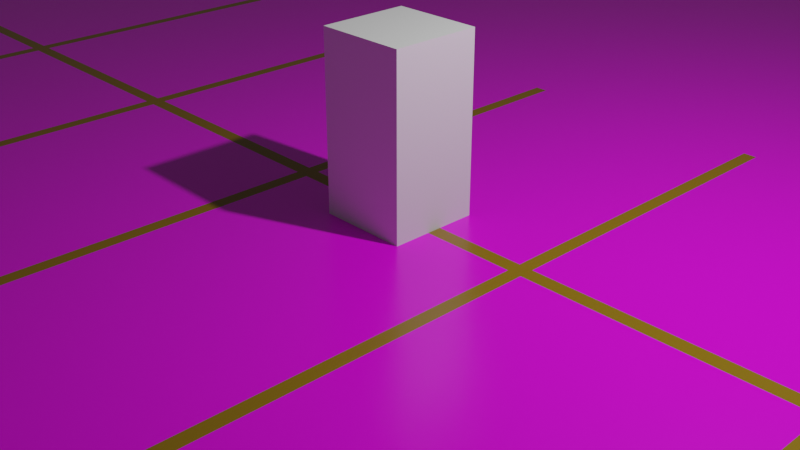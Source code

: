 # Source: parking.blend  (saved by Blender 3.3.6; exported with 4.5.12 LTS)
import bpy
from mathutils import Matrix  # noqa: F401  (used for matrix-valued properties, if any)

bpy.ops.wm.read_factory_settings(use_empty=True)
scene = bpy.context.scene
scene.name = 'Scene'

# ---- collections
col_collection = bpy.data.collections.new('Collection'); scene.collection.children.link(col_collection)

# ---- images (referenced by path relative to the original .blend; pixels are not part of the script)
import os
ASSET_DIR = os.environ.get("B2B_ASSET_DIR", "")  # directory of the original .blend (textures are referenced by path, not embedded)
HERE = os.path.dirname(os.path.abspath(__file__))  # packed textures are extracted next to this script under _unpacked/

def load_image(name, relpath, width, height, colorspace="sRGB"):
    """Load a texture the original file referenced (path relative to the .blend, or extracted next to this script)."""
    p = next((c for c in (os.path.join(HERE, relpath), os.path.join(ASSET_DIR, relpath)) if relpath and os.path.exists(c)), "")
    if p:
        img = bpy.data.images.load(p, check_existing=True)
        img.name = name
    else:  # same state as the original file: an image datablock whose file is absent (Cycles renders it pink)
        img = bpy.data.images.new(name, width, height)
        img.source = "FILE"
        img.filepath = "//" + (relpath or name)
    img.colorspace_settings.name = colorspace
    return img
img_asphalt_02_disp_4k_png = load_image('asphalt_02_disp_4k.png', 'Textures/asphalt_02_4k.blend (1)/textures/asphalt_02_disp_4k.png', 1024, 1024, 'Non-Color')
img_asphalt_02_diff_4k_jpg = load_image('asphalt_02_diff_4k.jpg', 'Textures/asphalt_02_4k.blend (1)/textures/asphalt_02_diff_4k.jpg', 1024, 1024, 'sRGB')
img_asphalt_02_rough_4k_jpg = load_image('asphalt_02_rough_4k.jpg', 'Textures/asphalt_02_4k.blend (1)/textures/asphalt_02_rough_4k.jpg', 1024, 1024, 'Non-Color')
img_asphalt_02_nor_gl_4k_exr = load_image('asphalt_02_nor_gl_4k.exr', 'Textures/asphalt_02_4k.blend (1)/textures/asphalt_02_nor_gl_4k.exr', 1024, 1024, 'Non-Color')

# ---- materials (node trees are filled in below, after node groups)
mat_asphalt = bpy.data.materials.new('Asphalt')
mat_asphalt.use_transparent_shadow = False
mat_yellow = bpy.data.materials.new('Yellow')
mat_yellow.use_transparent_shadow = False

# ---- material node trees
mat_asphalt.use_nodes = True; mat_asphalt.node_tree.nodes.clear()
_N = mat_asphalt.node_tree.nodes; _L = mat_asphalt.node_tree.links
n0 = _N.new('NodeFrame'); n0.name = 'Frame'; n0.location = (-1270, 330)
n0.label = 'Mapping'
n0.width = 400
n1 = _N.new('NodeFrame'); n1.name = 'Frame.001'; n1.location = (-626, 530)
n1.label = 'Textures'
n1.width = 356
n2 = _N.new('ShaderNodeOutputMaterial'); n2.name = 'Material Output'; n2.location = (300, 300)
n3 = _N.new('ShaderNodeTexImage'); n3.name = 'Image Texture'; n3.location = (86, -870)
n3.label = 'Displacement'
n3.image = img_asphalt_02_disp_4k_png
n4 = _N.new('ShaderNodeDisplacement'); n4.name = 'Displacement'; n4.location = (110, -400)
n4.inputs[2].default_value = 1.0
n5 = _N.new('ShaderNodeTexImage'); n5.name = 'Image Texture.001'; n5.location = (86, -30)
n5.label = 'Base Color'
n5.image = img_asphalt_02_diff_4k_jpg
n6 = _N.new('ShaderNodeTexImage'); n6.name = 'Image Texture.002'; n6.location = (86, -310)
n6.label = 'Roughness'
n6.image = img_asphalt_02_rough_4k_jpg
n7 = _N.new('ShaderNodeTexImage'); n7.name = 'Image Texture.003'; n7.location = (86, -590)
n7.label = 'Normal'
n7.image = img_asphalt_02_nor_gl_4k_exr
n8 = _N.new('ShaderNodeNormalMap'); n8.name = 'Normal Map'; n8.location = (-240, -60)
n8.inputs[0].default_value = 8.5
n9 = _N.new('ShaderNodeMapping'); n9.name = 'Mapping'; n9.location = (230, -30)
n9.inputs[1].default_value = (4.9, 0.2, 0.0)
n9.inputs[3].default_value = (1.0, 1.0, 0.0)
n10 = _N.new('NodeReroute'); n10.name = 'Reroute'; n10.location = (36, -586)
n10.width = 16
n10.socket_idname = 'NodeSocketVector'
n11 = _N.new('ShaderNodeTexCoord'); n11.name = 'Texture Coordinate'; n11.location = (30, -30)
n12 = _N.new('ShaderNodeBsdfPrincipled'); n12.name = 'Principled BSDF'; n12.location = (10, 300)
n12.distribution = 'GGX'
n12.subsurface_method = 'RANDOM_WALK_SKIN'
n12.inputs[3].default_value = 1.45
n12.inputs[27].default_value = (0.0, 0.0, 0.0, 1.0)
n12.inputs[28].default_value = 1.0
n3.parent = n1
n5.parent = n1
n6.parent = n1
n7.parent = n1
n9.parent = n0
n10.parent = n1
n11.parent = n0
_L.new(n12.outputs[0], n2.inputs[0])
_L.new(n3.outputs[0], n4.inputs[0])
_L.new(n4.outputs[0], n2.inputs[2])
_L.new(n5.outputs[0], n12.inputs[0])
_L.new(n6.outputs[0], n12.inputs[2])
_L.new(n7.outputs[0], n8.inputs[1])
_L.new(n8.outputs[0], n12.inputs[5])
_L.new(n10.outputs[0], n5.inputs[0])
_L.new(n10.outputs[0], n6.inputs[0])
_L.new(n10.outputs[0], n7.inputs[0])
_L.new(n10.outputs[0], n3.inputs[0])
_L.new(n9.outputs[0], n10.inputs[0])
_L.new(n11.outputs[2], n9.inputs[0])
n2.is_active_output = True
mat_yellow.use_nodes = True; mat_yellow.node_tree.nodes.clear()
_N = mat_yellow.node_tree.nodes; _L = mat_yellow.node_tree.links
n0 = _N.new('ShaderNodeBsdfPrincipled'); n0.name = 'Principled BSDF'; n0.location = (10, 300)
n0.distribution = 'GGX'
n0.subsurface_method = 'RANDOM_WALK_SKIN'
n0.inputs[0].default_value = (0.2812, 0.1658, 0.006457, 1.0)
n0.inputs[2].default_value = 0.289
n0.inputs[3].default_value = 1.45
n0.inputs[27].default_value = (0.0, 0.0, 0.0, 1.0)
n0.inputs[28].default_value = 1.0
n1 = _N.new('ShaderNodeOutputMaterial'); n1.name = 'Material Output'; n1.location = (300, 300)
_L.new(n0.outputs[0], n1.inputs[0])
n1.is_active_output = True

# ---- world
world_world = bpy.data.worlds.new('World'); scene.world = world_world
world_world.use_nodes = True; world_world.node_tree.nodes.clear()
_N = world_world.node_tree.nodes; _L = world_world.node_tree.links
n0 = _N.new('ShaderNodeOutputWorld'); n0.name = 'World Output'; n0.location = (300, 300)
n1 = _N.new('ShaderNodeBackground'); n1.name = 'Background'; n1.location = (10, 300)
n1.inputs[0].default_value = (0.05088, 0.05088, 0.05088, 1.0)
_L.new(n1.outputs[0], n0.inputs[0])
n0.is_active_output = True
world_world.color = (0.05088, 0.05088, 0.05088)
world_world.use_sun_shadow = False
world_world.sun_shadow_jitter_overblur = 0.0

# ---- cameras
cam_camera = bpy.data.cameras.new('Camera')
cam_camera.clip_end = 100.0
cam_camera.ortho_scale = 7.314

# ---- lights
light_light = bpy.data.lights.new('Light', 'POINT')
light_light.transmission_factor = 0.0
light_light.energy = 1000.0
light_light.shadow_soft_size = 0.1
light_light.shadow_maximum_resolution = 0.006
light_light.use_absolute_resolution = True

# ---- meshes
me_cube_001 = bpy.data.meshes.new('Cube.001')
me_cube_001.from_pydata([(-1.0, -1.0, -1.0), (-1.0, -1.0, 1.0), (-1.0, 1.0, -1.0), (-1.0, 1.0, 1.0), (1.0, -1.0, -1.0), (1.0, -1.0, 1.0), (1.0, 1.0, -1.0), (1.0, 1.0, 1.0)], [], [(0, 1, 3, 2), (2, 3, 7, 6), (6, 7, 5, 4), (4, 5, 1, 0), (2, 6, 4, 0), (7, 3, 1, 5)])
_uv = me_cube_001.uv_layers.new(name='UVMap')
_uv.uv.foreach_set('vector', [0.375, 0.0, 0.625, 0.0, 0.625, 0.25, 0.375, 0.25, 0.375, 0.25, 0.625, 0.25, 0.625, 0.5, 0.375, 0.5, 0.375, 0.5, 0.625, 0.5, 0.625, 0.75, 0.375, 0.75, 0.375, 0.75, 0.625, 0.75, 0.625, 1.0, 0.375, 1.0, 0.125, 0.5, 0.375, 0.5, 0.375, 0.75, 0.125, 0.75, 0.625, 0.5, 0.875, 0.5, 0.875, 0.75, 0.625, 0.75])
me_cube_001.update()
me_cube_002 = bpy.data.meshes.new('Cube.002')
me_cube_002.from_pydata([(-1.0, -1.0, -1.0), (-1.0, -1.0, 1.0), (-1.0, 1.0, -1.0), (-1.0, 1.0, 1.0), (1.0, -1.0, -1.0), (1.0, -1.0, 1.0), (1.0, 1.0, -1.0), (1.0, 1.0, 1.0)], [], [(0, 1, 3, 2), (2, 3, 7, 6), (6, 7, 5, 4), (4, 5, 1, 0), (2, 6, 4, 0), (7, 3, 1, 5)])
_uv = me_cube_002.uv_layers.new(name='UVMap')
_uv.uv.foreach_set('vector', [0.375, 0.0, 0.625, 0.0, 0.625, 0.25, 0.375, 0.25, 0.375, 0.25, 0.625, 0.25, 0.625, 0.5, 0.375, 0.5, 0.375, 0.5, 0.625, 0.5, 0.625, 0.75, 0.375, 0.75, 0.375, 0.75, 0.625, 0.75, 0.625, 1.0, 0.375, 1.0, 0.125, 0.5, 0.375, 0.5, 0.375, 0.75, 0.125, 0.75, 0.625, 0.5, 0.875, 0.5, 0.875, 0.75, 0.625, 0.75])
me_cube_002.update()
me_cube_003 = bpy.data.meshes.new('Cube.003')
me_cube_003.from_pydata([(-1.0, -1.0, -1.0), (-1.0, -1.0, 1.0), (-1.0, 1.0, -1.0), (-1.0, 1.0, 1.0), (1.0, -1.0, -1.0), (1.0, -1.0, 1.0), (1.0, 1.0, -1.0), (1.0, 1.0, 1.0), (0.8462, 1.0, -1.0), (0.6923, 1.0, -1.0), (0.5385, 1.0, -1.0), (0.3846, 1.0, -1.0), (0.2308, 1.0, -1.0), (0.07692, 1.0, -1.0), (-0.07692, 1.0, -1.0), (-0.2308, 1.0, -1.0), (-0.3846, 1.0, -1.0), (-0.5385, 1.0, -1.0), (-0.6923, 1.0, -1.0), (-0.8462, 1.0, -1.0), (-0.8462, 1.0, 1.0), (-0.6923, 1.0, 1.0), (-0.5385, 1.0, 1.0), (-0.3846, 1.0, 1.0), (-0.2308, 1.0, 1.0), (-0.07692, 1.0, 1.0), (0.07692, 1.0, 1.0), (0.2308, 1.0, 1.0), (0.3846, 1.0, 1.0), (0.5385, 1.0, 1.0), (0.6923, 1.0, 1.0), (0.8462, 1.0, 1.0), (-0.8462, -1.0, -1.0), (-0.6923, -1.0, -1.0), (-0.5385, -1.0, -1.0), (-0.3846, -1.0, -1.0), (-0.2308, -1.0, -1.0), (-0.07692, -1.0, -1.0), (0.07692, -1.0, -1.0), (0.2308, -1.0, -1.0), (0.3846, -1.0, -1.0), (0.5385, -1.0, -1.0), (0.6923, -1.0, -1.0), (0.8462, -1.0, -1.0), (0.8462, -1.0, 1.0), (0.6923, -1.0, 1.0), (0.5385, -1.0, 1.0), (0.3846, -1.0, 1.0), (0.2308, -1.0, 1.0), (0.07692, -1.0, 1.0), (-0.07692, -1.0, 1.0), (-0.2308, -1.0, 1.0), (-0.3846, -1.0, 1.0), (-0.5385, -1.0, 1.0), (-0.6923, -1.0, 1.0), (-0.8462, -1.0, 1.0), (0.8538, 1.0, 1.0), (0.9923, 1.0, 1.0), (0.8974, -1.0, -1.0), (0.9487, -1.0, -1.0), (0.9487, 1.0, -1.0), (0.8974, 1.0, -1.0), (0.9923, -1.0, 1.0), (0.8538, -1.0, 1.0), (0.6992, 1.0, -1.0), (0.6992, 1.0, 1.0), (0.6992, -1.0, -1.0), (0.6992, -1.0, 1.0), (0.5462, 1.0, -1.0), (0.5462, 1.0, 1.0), (0.5462, -1.0, -1.0), (0.5462, -1.0, 1.0), (0.3923, 1.0, -1.0), (0.3923, 1.0, 1.0), (0.3923, -1.0, -1.0), (0.3923, -1.0, 1.0), (0.2385, 1.0, -1.0), (0.2385, 1.0, 1.0), (0.2385, -1.0, -1.0), (0.2385, -1.0, 1.0), (0.08462, 1.0, -1.0), (0.08462, 1.0, 1.0), (0.08462, -1.0, -1.0), (0.08462, -1.0, 1.0), (-0.06923, 1.0, -1.0), (-0.06923, 1.0, 1.0), (-0.06923, -1.0, -1.0), (-0.06923, -1.0, 1.0), (-0.2231, 1.0, -1.0), (-0.2231, 1.0, 1.0), (-0.2231, -1.0, -1.0), (-0.2231, -1.0, 1.0), (-0.3769, 1.0, -1.0), (-0.3769, 1.0, 1.0), (-0.3769, -1.0, -1.0), (-0.3769, -1.0, 1.0), (-0.5308, 1.0, -1.0), (-0.5308, 1.0, 1.0), (-0.5308, -1.0, -1.0), (-0.5308, -1.0, 1.0), (-0.6846, 1.0, -1.0), (-0.6846, 1.0, 1.0), (-0.6846, -1.0, -1.0), (-0.6846, -1.0, 1.0), (-0.8385, 1.0, -1.0), (-0.8385, 1.0, 1.0), (-0.8385, -1.0, -1.0), (-0.8385, -1.0, 1.0), (-0.9923, 1.0, -1.0), (-0.9923, -1.0, 1.0), (-0.9923, 1.0, 1.0), (-0.9923, -1.0, -1.0), (-1.0, -0.785, -1.0), (-1.0, -0.785, 1.0), (1.0, -0.785, -1.0), (1.0, -0.785, 1.0), (0.8462, -0.785, 1.0), (0.6923, -0.785, 1.0), (0.5385, -0.785, 1.0), (0.3846, -0.785, 1.0), (0.2308, -0.785, 1.0), (0.07692, -0.785, 1.0), (-0.07692, -0.785, 1.0), (-0.2308, -0.785, 1.0), (-0.3846, -0.785, 1.0), (-0.5385, -0.785, 1.0), (-0.6923, -0.785, 1.0), (-0.8462, -0.785, 1.0), (-0.8462, -0.785, -1.0), (-0.6923, -0.785, -1.0), (-0.5385, -0.785, -1.0), (-0.3846, -0.785, -1.0), (-0.2308, -0.785, -1.0), (-0.07692, -0.785, -1.0), (0.07692, -0.785, -1.0), (0.2308, -0.785, -1.0), (0.3846, -0.785, -1.0), (0.5385, -0.785, -1.0), (0.6923, -0.785, -1.0), (0.8462, -0.785, -1.0), (0.9923, -0.785, 1.0), (0.8538, -0.785, 1.0), (0.8974, -0.785, -1.0), (0.9487, -0.785, -1.0), (0.6992, -0.785, -1.0), (0.6992, -0.785, 1.0), (0.5462, -0.785, -1.0), (0.5462, -0.785, 1.0), (0.3923, -0.785, -1.0), (0.3923, -0.785, 1.0), (0.2385, -0.785, -1.0), (0.2385, -0.785, 1.0), (0.08462, -0.785, -1.0), (0.08462, -0.785, 1.0), (-0.06923, -0.785, -1.0), (-0.06923, -0.785, 1.0), (-0.2231, -0.785, -1.0), (-0.2231, -0.785, 1.0), (-0.3769, -0.785, -1.0), (-0.3769, -0.785, 1.0), (-0.5308, -0.785, -1.0), (-0.5308, -0.785, 1.0), (-0.6846, -0.785, -1.0), (-0.6846, -0.785, 1.0), (-0.8385, -0.785, -1.0), (-0.8385, -0.785, 1.0), (-0.9923, -0.785, -1.0), (-0.9923, -0.785, 1.0), (-1.0, 0.7769, 1.0), (1.0, 0.7769, -1.0), (-1.0, 0.7769, -1.0), (1.0, 0.7769, 1.0), (0.8462, 0.7769, 1.0), (0.6923, 0.7769, 1.0), (0.5385, 0.7769, 1.0), (0.3846, 0.7769, 1.0), (0.2308, 0.7769, 1.0), (0.07692, 0.7769, 1.0), (-0.07692, 0.7769, 1.0), (-0.2308, 0.7769, 1.0), (-0.3846, 0.7769, 1.0), (-0.5385, 0.7769, 1.0), (-0.6923, 0.7769, 1.0), (-0.8462, 0.7769, 1.0), (-0.8462, 0.7769, -1.0), (-0.6923, 0.7769, -1.0), (-0.5385, 0.7769, -1.0), (-0.3846, 0.7769, -1.0), (-0.2308, 0.7769, -1.0), (-0.07692, 0.7769, -1.0), (0.07692, 0.7769, -1.0), (0.2308, 0.7769, -1.0), (0.3846, 0.7769, -1.0), (0.5385, 0.7769, -1.0), (0.6923, 0.7769, -1.0), (0.8462, 0.7769, -1.0), (0.9923, 0.7769, 1.0), (0.8538, 0.7769, 1.0), (0.8974, 0.7769, -1.0), (0.9487, 0.7769, -1.0), (0.6992, 0.7769, -1.0), (0.6992, 0.7769, 1.0), (0.5462, 0.7769, -1.0), (0.5462, 0.7769, 1.0), (0.3923, 0.7769, -1.0), (0.3923, 0.7769, 1.0), (0.2385, 0.7769, -1.0), (0.2385, 0.7769, 1.0), (0.08462, 0.7769, -1.0), (0.08462, 0.7769, 1.0), (-0.06923, 0.7769, -1.0), (-0.06923, 0.7769, 1.0), (-0.2231, 0.7769, -1.0), (-0.2231, 0.7769, 1.0), (-0.3769, 0.7769, -1.0), (-0.3769, 0.7769, 1.0), (-0.5308, 0.7769, -1.0), (-0.5308, 0.7769, 1.0), (-0.6846, 0.7769, -1.0), (-0.6846, 0.7769, 1.0), (-0.8385, 0.7769, -1.0), (-0.8385, 0.7769, 1.0), (-0.9923, 0.7769, -1.0), (-0.9923, 0.7769, 1.0), (-1.0, -0.004063, -1.0), (1.0, -0.004063, 1.0), (0.8462, -0.004063, 1.0), (0.6923, -0.004063, 1.0), (0.5385, -0.004063, 1.0), (0.3846, -0.004063, 1.0), (0.2308, -0.004063, 1.0), (0.07692, -0.004063, 1.0), (-0.07692, -0.004063, 1.0), (-0.2308, -0.004063, 1.0), (-0.3846, -0.004063, 1.0), (-0.5385, -0.004063, 1.0), (-0.6923, -0.004063, 1.0), (-0.8462, -0.004063, 1.0), (-0.8462, -0.004063, -1.0), (-0.6923, -0.004063, -1.0), (-0.5385, -0.004063, -1.0), (-0.3846, -0.004063, -1.0), (-0.2308, -0.004063, -1.0), (-0.07692, -0.004063, -1.0), (0.07692, -0.004063, -1.0), (0.2308, -0.004063, -1.0), (0.3846, -0.004063, -1.0), (0.5385, -0.004063, -1.0), (0.6923, -0.004063, -1.0), (0.8462, -0.004063, -1.0), (0.9923, -0.004063, 1.0), (0.8538, -0.004063, 1.0), (0.8974, -0.004063, -1.0), (0.9487, -0.004063, -1.0), (0.6992, -0.004063, -1.0), (0.6992, -0.004063, 1.0), (0.5462, -0.004063, -1.0), (0.5462, -0.004063, 1.0), (0.3923, -0.004063, -1.0), (0.3923, -0.004063, 1.0), (0.2385, -0.004063, -1.0), (0.2385, -0.004063, 1.0), (0.08462, -0.004063, -1.0), (0.08462, -0.004063, 1.0), (-0.06923, -0.004063, -1.0), (-0.06923, -0.004063, 1.0), (-0.2231, -0.004063, -1.0), (-0.2231, -0.004063, 1.0), (-0.3769, -0.004063, -1.0), (-0.3769, -0.004063, 1.0), (-0.5308, -0.004063, -1.0), (-0.5308, -0.004063, 1.0), (-0.6846, -0.004063, -1.0), (-0.6846, -0.004063, 1.0), (-0.8385, -0.004063, -1.0), (-0.8385, -0.004063, 1.0), (-0.9923, -0.004063, -1.0), (-0.9923, -0.004063, 1.0), (-1.0, -0.004062, 1.0), (1.0, -0.004062, -1.0), (-1.0, 0.004117, 1.0), (1.0, 0.004117, -1.0), (-1.0, 0.004117, -1.0), (1.0, 0.004117, 1.0), (0.8462, 0.004117, 1.0), (0.6923, 0.004117, 1.0), (0.5385, 0.004117, 1.0), (0.3846, 0.004117, 1.0), (0.2308, 0.004117, 1.0), (0.07692, 0.004117, 1.0), (-0.07692, 0.004117, 1.0), (-0.2308, 0.004117, 1.0), (-0.3846, 0.004117, 1.0), (-0.5385, 0.004117, 1.0), (-0.6923, 0.004117, 1.0), (-0.8462, 0.004117, 1.0), (-0.8462, 0.004117, -1.0), (-0.6923, 0.004117, -1.0), (-0.5385, 0.004117, -1.0), (-0.3846, 0.004117, -1.0), (-0.2308, 0.004117, -1.0), (-0.07692, 0.004117, -1.0), (0.07692, 0.004117, -1.0), (0.2308, 0.004117, -1.0), (0.3846, 0.004117, -1.0), (0.5385, 0.004117, -1.0), (0.6923, 0.004117, -1.0), (0.8462, 0.004117, -1.0), (0.9923, 0.004117, 1.0), (0.8538, 0.004117, 1.0), (0.8974, 0.004117, -1.0), (0.9487, 0.004117, -1.0), (0.6992, 0.004117, -1.0), (0.6992, 0.004117, 1.0), (0.5462, 0.004117, -1.0), (0.5462, 0.004117, 1.0), (0.3923, 0.004117, -1.0), (0.3923, 0.004117, 1.0), (0.2385, 0.004117, -1.0), (0.2385, 0.004117, 1.0), (0.08462, 0.004117, -1.0), (0.08462, 0.004117, 1.0), (-0.06923, 0.004117, -1.0), (-0.06923, 0.004117, 1.0), (-0.2231, 0.004117, -1.0), (-0.2231, 0.004117, 1.0), (-0.3769, 0.004117, -1.0), (-0.3769, 0.004117, 1.0), (-0.5308, 0.004117, -1.0), (-0.5308, 0.004117, 1.0), (-0.6846, 0.004117, -1.0), (-0.6846, 0.004117, 1.0), (-0.8385, 0.004117, -1.0), (-0.8385, 0.004117, 1.0), (-0.9923, 0.004117, -1.0), (-0.9923, 0.004117, 1.0), (-1.0, -0.1993, -1.0), (1.0, -0.1993, 1.0), (0.8462, -0.1993, 1.0), (0.6923, -0.1993, 1.0), (0.5385, -0.1993, 1.0), (0.3846, -0.1993, 1.0), (0.2308, -0.1993, 1.0), (0.07692, -0.1993, 1.0), (-0.07692, -0.1993, 1.0), (-0.2308, -0.1993, 1.0), (-0.3846, -0.1993, 1.0), (-0.5385, -0.1993, 1.0), (-0.6923, -0.1993, 1.0), (-0.8462, -0.1993, 1.0), (-0.8462, -0.1993, -1.0), (-0.6923, -0.1993, -1.0), (-0.5385, -0.1993, -1.0), (-0.3846, -0.1993, -1.0), (-0.2308, -0.1993, -1.0), (-0.07692, -0.1993, -1.0), (0.07692, -0.1993, -1.0), (0.2308, -0.1993, -1.0), (0.3846, -0.1993, -1.0), (0.5385, -0.1993, -1.0), (0.6923, -0.1993, -1.0), (0.8462, -0.1993, -1.0), (0.9923, -0.1993, 1.0), (0.8538, -0.1993, 1.0), (0.8974, -0.1993, -1.0), (0.9487, -0.1993, -1.0), (0.6992, -0.1993, -1.0), (0.6992, -0.1993, 1.0), (0.5462, -0.1993, -1.0), (0.5462, -0.1993, 1.0), (0.3923, -0.1993, -1.0), (0.3923, -0.1993, 1.0), (0.2385, -0.1993, -1.0), (0.2385, -0.1993, 1.0), (0.08462, -0.1993, -1.0), (0.08462, -0.1993, 1.0), (-0.06923, -0.1993, -1.0), (-0.06923, -0.1993, 1.0), (-0.2231, -0.1993, -1.0), (-0.2231, -0.1993, 1.0), (-0.3769, -0.1993, -1.0), (-0.3769, -0.1993, 1.0), (-0.5308, -0.1993, -1.0), (-0.5308, -0.1993, 1.0), (-0.6846, -0.1993, -1.0), (-0.6846, -0.1993, 1.0), (-0.8385, -0.1993, -1.0), (-0.8385, -0.1993, 1.0), (-0.9923, -0.1993, -1.0), (-0.9923, -0.1993, 1.0), (-1.0, -0.1993, 1.0), (1.0, -0.1993, -1.0), (-1.0, 0.1973, 1.0), (1.0, 0.1973, -1.0), (-1.0, 0.1973, -1.0), (1.0, 0.1973, 1.0), (0.8462, 0.1973, 1.0), (0.6923, 0.1973, 1.0), (0.5385, 0.1973, 1.0), (0.3846, 0.1973, 1.0), (0.2308, 0.1973, 1.0), (0.07692, 0.1973, 1.0), (-0.07692, 0.1973, 1.0), (-0.2308, 0.1973, 1.0), (-0.3846, 0.1973, 1.0), (-0.5385, 0.1973, 1.0), (-0.6923, 0.1973, 1.0), (-0.8462, 0.1973, 1.0), (-0.8462, 0.1973, -1.0), (-0.6923, 0.1973, -1.0), (-0.5385, 0.1973, -1.0), (-0.3846, 0.1973, -1.0), (-0.2308, 0.1973, -1.0), (-0.07692, 0.1973, -1.0), (0.07692, 0.1973, -1.0), (0.2308, 0.1973, -1.0), (0.3846, 0.1973, -1.0), (0.5385, 0.1973, -1.0), (0.6923, 0.1973, -1.0), (0.8462, 0.1973, -1.0), (0.9923, 0.1973, 1.0), (0.8538, 0.1973, 1.0), (0.8974, 0.1973, -1.0), (0.9487, 0.1973, -1.0), (0.6992, 0.1973, -1.0), (0.6992, 0.1973, 1.0), (0.5462, 0.1973, -1.0), (0.5462, 0.1973, 1.0), (0.3923, 0.1973, -1.0), (0.3923, 0.1973, 1.0), (0.2385, 0.1973, -1.0), (0.2385, 0.1973, 1.0), (0.08462, 0.1973, -1.0), (0.08462, 0.1973, 1.0), (-0.06923, 0.1973, -1.0), (-0.06923, 0.1973, 1.0), (-0.2231, 0.1973, -1.0), (-0.2231, 0.1973, 1.0), (-0.3769, 0.1973, -1.0), (-0.3769, 0.1973, 1.0), (-0.5308, 0.1973, -1.0), (-0.5308, 0.1973, 1.0), (-0.6846, 0.1973, -1.0), (-0.6846, 0.1973, 1.0), (-0.8385, 0.1973, -1.0), (-0.8385, 0.1973, 1.0), (-0.9923, 0.1973, -1.0), (-0.9923, 0.1973, 1.0), (-1.0, -0.9918, -1.0), (1.0, -0.9918, 1.0), (0.8462, -0.9918, 1.0), (0.6923, -0.9918, 1.0), (0.5385, -0.9918, 1.0), (0.3846, -0.9918, 1.0), (0.2308, -0.9918, 1.0), (0.07692, -0.9918, 1.0), (-0.07692, -0.9918, 1.0), (-0.2308, -0.9918, 1.0), (-0.3846, -0.9918, 1.0), (-0.5385, -0.9918, 1.0), (-0.6923, -0.9918, 1.0), (-0.8462, -0.9918, 1.0), (-0.8462, -0.9918, -1.0), (-0.6923, -0.9918, -1.0), (-0.5385, -0.9918, -1.0), (-0.3846, -0.9918, -1.0), (-0.2308, -0.9918, -1.0), (-0.07692, -0.9918, -1.0), (0.07692, -0.9918, -1.0), (0.2308, -0.9918, -1.0), (0.3846, -0.9918, -1.0), (0.5385, -0.9918, -1.0), (0.6923, -0.9918, -1.0), (0.8462, -0.9918, -1.0), (0.9923, -0.9918, 1.0), (0.8538, -0.9918, 1.0), (0.8974, -0.9918, -1.0), (0.9487, -0.9918, -1.0), (0.6992, -0.9918, -1.0), (0.6992, -0.9918, 1.0), (0.5462, -0.9918, -1.0), (0.5462, -0.9918, 1.0), (0.3923, -0.9918, -1.0), (0.3923, -0.9918, 1.0), (0.2385, -0.9918, -1.0), (0.2385, -0.9918, 1.0), (0.08462, -0.9918, -1.0), (0.08462, -0.9918, 1.0), (-0.06923, -0.9918, -1.0), (-0.06923, -0.9918, 1.0), (-0.2231, -0.9918, -1.0), (-0.2231, -0.9918, 1.0), (-0.3769, -0.9918, -1.0), (-0.3769, -0.9918, 1.0), (-0.5308, -0.9918, -1.0), (-0.5308, -0.9918, 1.0), (-0.6846, -0.9918, -1.0), (-0.6846, -0.9918, 1.0), (-0.8385, -0.9918, -1.0), (-0.8385, -0.9918, 1.0), (-0.9923, -0.9918, -1.0), (-0.9923, -0.9918, 1.0), (-1.0, -0.9918, 1.0), (1.0, -0.9918, -1.0), (-1.0, 0.9913, 1.0), (1.0, 0.9913, -1.0), (-1.0, 0.9913, -1.0), (1.0, 0.9913, 1.0), (0.8462, 0.9913, 1.0), (0.6923, 0.9913, 1.0), (0.5385, 0.9913, 1.0), (0.3846, 0.9913, 1.0), (0.2308, 0.9913, 1.0), (0.07692, 0.9913, 1.0), (-0.07692, 0.9913, 1.0), (-0.2308, 0.9913, 1.0), (-0.3846, 0.9913, 1.0), (-0.5385, 0.9913, 1.0), (-0.6923, 0.9913, 1.0), (-0.8462, 0.9913, 1.0), (-0.8462, 0.9913, -1.0), (-0.6923, 0.9913, -1.0), (-0.5385, 0.9913, -1.0), (-0.3846, 0.9913, -1.0), (-0.2308, 0.9913, -1.0), (-0.07692, 0.9913, -1.0), (0.07692, 0.9913, -1.0), (0.2308, 0.9913, -1.0), (0.3846, 0.9913, -1.0), (0.5385, 0.9913, -1.0), (0.6923, 0.9913, -1.0), (0.8462, 0.9913, -1.0), (0.9923, 0.9913, 1.0), (0.8538, 0.9913, 1.0), (0.8974, 0.9913, -1.0), (0.9487, 0.9913, -1.0), (0.6992, 0.9913, -1.0), (0.6992, 0.9913, 1.0), (0.5462, 0.9913, -1.0), (0.5462, 0.9913, 1.0), (0.3923, 0.9913, -1.0), (0.3923, 0.9913, 1.0), (0.2385, 0.9913, -1.0), (0.2385, 0.9913, 1.0), (0.08462, 0.9913, -1.0), (0.08462, 0.9913, 1.0), (-0.06923, 0.9913, -1.0), (-0.06923, 0.9913, 1.0), (-0.2231, 0.9913, -1.0), (-0.2231, 0.9913, 1.0), (-0.3769, 0.9913, -1.0), (-0.3769, 0.9913, 1.0), (-0.5308, 0.9913, -1.0), (-0.5308, 0.9913, 1.0), (-0.6846, 0.9913, -1.0), (-0.6846, 0.9913, 1.0), (-0.8385, 0.9913, -1.0), (-0.8385, 0.9913, 1.0), (-0.9923, 0.9913, -1.0), (-0.9923, 0.9913, 1.0), (-1.0, 0.4871, 1.0), (1.0, 0.4871, -1.0), (-1.0, 0.4871, -1.0), (1.0, 0.4871, 1.0), (0.8462, 0.4871, 1.0), (0.6923, 0.4871, 1.0), (0.5385, 0.4871, 1.0), (0.3846, 0.4871, 1.0), (0.2308, 0.4871, 1.0), (0.07692, 0.4871, 1.0), (-0.07692, 0.4871, 1.0), (-0.2308, 0.4871, 1.0), (-0.3846, 0.4871, 1.0), (-0.5385, 0.4871, 1.0), (-0.6923, 0.4871, 1.0), (-0.8462, 0.4871, 1.0), (-0.8462, 0.4871, -1.0), (-0.6923, 0.4871, -1.0), (-0.5385, 0.4871, -1.0), (-0.3846, 0.4871, -1.0), (-0.2308, 0.4871, -1.0), (-0.07692, 0.4871, -1.0), (0.07692, 0.4871, -1.0), (0.2308, 0.4871, -1.0), (0.3846, 0.4871, -1.0), (0.5385, 0.4871, -1.0), (0.6923, 0.4871, -1.0), (0.8462, 0.4871, -1.0), (0.9923, 0.4871, 1.0), (0.8538, 0.4871, 1.0), (0.8974, 0.4871, -1.0), (0.9487, 0.4871, -1.0), (0.6992, 0.4871, -1.0), (0.6992, 0.4871, 1.0), (0.5462, 0.4871, -1.0), (0.5462, 0.4871, 1.0), (0.3923, 0.4871, -1.0), (0.3923, 0.4871, 1.0), (0.2385, 0.4871, -1.0), (0.2385, 0.4871, 1.0), (0.08462, 0.4871, -1.0), (0.08462, 0.4871, 1.0), (-0.06923, 0.4871, -1.0), (-0.06923, 0.4871, 1.0), (-0.2231, 0.4871, -1.0), (-0.2231, 0.4871, 1.0), (-0.3769, 0.4871, -1.0), (-0.3769, 0.4871, 1.0), (-0.5308, 0.4871, -1.0), (-0.5308, 0.4871, 1.0), (-0.6846, 0.4871, -1.0), (-0.6846, 0.4871, 1.0), (-0.8385, 0.4871, -1.0), (-0.8385, 0.4871, 1.0), (-0.9923, 0.4871, -1.0), (-0.9923, 0.4871, 1.0), (-1.0, -0.4921, -1.0), (1.0, -0.4921, 1.0), (0.8462, -0.4921, 1.0), (0.6923, -0.4921, 1.0), (0.5385, -0.4921, 1.0), (0.3846, -0.4921, 1.0), (0.2308, -0.4921, 1.0), (0.07692, -0.4921, 1.0), (-0.07692, -0.4921, 1.0), (-0.2308, -0.4921, 1.0), (-0.3846, -0.4921, 1.0), (-0.5385, -0.4921, 1.0), (-0.6923, -0.4921, 1.0), (-0.8462, -0.4921, 1.0), (-0.8462, -0.4921, -1.0), (-0.6923, -0.4921, -1.0), (-0.5385, -0.4921, -1.0), (-0.3846, -0.4921, -1.0), (-0.2308, -0.4921, -1.0), (-0.07692, -0.4921, -1.0), (0.07692, -0.4921, -1.0), (0.2308, -0.4921, -1.0), (0.3846, -0.4921, -1.0), (0.5385, -0.4921, -1.0), (0.6923, -0.4921, -1.0), (0.8462, -0.4921, -1.0), (0.9923, -0.4921, 1.0), (0.8538, -0.4921, 1.0), (0.8974, -0.4921, -1.0), (0.9487, -0.4921, -1.0), (0.6992, -0.4921, -1.0), (0.6992, -0.4921, 1.0), (0.5462, -0.4921, -1.0), (0.5462, -0.4921, 1.0), (0.3923, -0.4921, -1.0), (0.3923, -0.4921, 1.0), (0.2385, -0.4921, -1.0), (0.2385, -0.4921, 1.0), (0.08462, -0.4921, -1.0), (0.08462, -0.4921, 1.0), (-0.06923, -0.4921, -1.0), (-0.06923, -0.4921, 1.0), (-0.2231, -0.4921, -1.0), (-0.2231, -0.4921, 1.0), (-0.3769, -0.4921, -1.0), (-0.3769, -0.4921, 1.0), (-0.5308, -0.4921, -1.0), (-0.5308, -0.4921, 1.0), (-0.6846, -0.4921, -1.0), (-0.6846, -0.4921, 1.0), (-0.8385, -0.4921, -1.0), (-0.8385, -0.4921, 1.0), (-0.9923, -0.4921, -1.0), (-0.9923, -0.4921, 1.0), (-1.0, -0.4921, 1.0), (1.0, -0.4921, -1.0)], [], [(506, 504, 3, 2), (60, 57, 7, 6), (503, 449, 5, 4), (111, 109, 1, 0), (477, 503, 4, 59), (501, 502, 1, 109), (475, 450, 44, 63), (479, 451, 45, 67), (481, 452, 46, 71), (483, 453, 47, 75), (485, 454, 48, 79), (487, 455, 49, 83), (489, 456, 50, 87), (491, 457, 51, 91), (493, 458, 52, 95), (495, 459, 53, 99), (497, 460, 54, 103), (499, 461, 55, 107), (500, 462, 32, 111), (498, 463, 33, 106), (496, 464, 34, 102), (494, 465, 35, 98), (492, 466, 36, 94), (490, 467, 37, 90), (488, 468, 38, 86), (486, 469, 39, 82), (484, 470, 40, 78), (482, 471, 41, 74), (480, 472, 42, 70), (478, 473, 43, 66), (58, 63, 44, 43), (66, 67, 45, 42), (70, 71, 46, 41), (74, 75, 47, 40), (78, 79, 48, 39), (82, 83, 49, 38), (86, 87, 50, 37), (90, 91, 51, 36), (94, 95, 52, 35), (98, 99, 53, 34), (102, 103, 54, 33), (106, 107, 55, 32), (108, 110, 20, 19), (104, 105, 21, 18), (100, 101, 22, 17), (96, 97, 23, 16), (92, 93, 24, 15), (88, 89, 25, 14), (84, 85, 26, 13), (80, 81, 27, 12), (76, 77, 28, 11), (72, 73, 29, 10), (68, 69, 30, 9), (64, 65, 31, 8), (4, 5, 62, 59), (59, 62, 63, 58), (449, 474, 62, 5), (474, 475, 63, 62), (473, 476, 58, 43), (476, 477, 59, 58), (8, 31, 56, 61), (61, 56, 57, 60), (9, 30, 65, 64), (43, 44, 67, 66), (472, 478, 66, 42), (450, 479, 67, 44), (10, 29, 69, 68), (42, 45, 71, 70), (471, 480, 70, 41), (451, 481, 71, 45), (11, 28, 73, 72), (41, 46, 75, 74), (470, 482, 74, 40), (452, 483, 75, 46), (12, 27, 77, 76), (40, 47, 79, 78), (469, 484, 78, 39), (453, 485, 79, 47), (13, 26, 81, 80), (39, 48, 83, 82), (468, 486, 82, 38), (454, 487, 83, 48), (14, 25, 85, 84), (38, 49, 87, 86), (467, 488, 86, 37), (455, 489, 87, 49), (15, 24, 89, 88), (37, 50, 91, 90), (466, 490, 90, 36), (456, 491, 91, 50), (16, 23, 93, 92), (36, 51, 95, 94), (465, 492, 94, 35), (457, 493, 95, 51), (17, 22, 97, 96), (35, 52, 99, 98), (464, 494, 98, 34), (458, 495, 99, 52), (18, 21, 101, 100), (34, 53, 103, 102), (463, 496, 102, 33), (459, 497, 103, 53), (19, 20, 105, 104), (33, 54, 107, 106), (462, 498, 106, 32), (460, 499, 107, 54), (2, 3, 110, 108), (448, 500, 111, 0), (461, 501, 109, 55), (32, 55, 109, 111), (629, 669, 167, 127), (616, 668, 166, 112), (628, 667, 165, 126), (630, 666, 164, 128), (627, 665, 163, 125), (631, 664, 162, 129), (626, 663, 161, 124), (632, 662, 160, 130), (625, 661, 159, 123), (633, 660, 158, 131), (624, 659, 157, 122), (634, 658, 156, 132), (623, 657, 155, 121), (635, 656, 154, 133), (622, 655, 153, 120), (636, 654, 152, 134), (621, 653, 151, 119), (637, 652, 150, 135), (620, 651, 149, 118), (638, 650, 148, 136), (619, 649, 147, 117), (639, 648, 146, 137), (618, 647, 145, 116), (640, 646, 144, 138), (644, 645, 143, 142), (641, 644, 142, 139), (642, 643, 141, 140), (617, 642, 140, 115), (646, 641, 139, 144), (648, 640, 138, 146), (650, 639, 137, 148), (652, 638, 136, 150), (654, 637, 135, 152), (656, 636, 134, 154), (658, 635, 133, 156), (660, 634, 132, 158), (662, 633, 131, 160), (664, 632, 130, 162), (666, 631, 129, 164), (668, 630, 128, 166), (667, 629, 127, 165), (665, 628, 126, 163), (663, 627, 125, 161), (661, 626, 124, 159), (659, 625, 123, 157), (657, 624, 122, 155), (655, 623, 121, 153), (653, 622, 120, 151), (651, 621, 119, 149), (649, 620, 118, 147), (647, 619, 117, 145), (643, 618, 116, 141), (669, 670, 113, 167), (645, 671, 114, 143), (671, 617, 115, 114), (448, 502, 113, 112), (505, 507, 171, 169), (535, 505, 169, 199), (559, 504, 168, 223), (533, 508, 172, 197), (537, 509, 173, 201), (539, 510, 174, 203), (541, 511, 175, 205), (543, 512, 176, 207), (545, 513, 177, 209), (547, 514, 178, 211), (549, 515, 179, 213), (551, 516, 180, 215), (553, 517, 181, 217), (555, 518, 182, 219), (557, 519, 183, 221), (558, 520, 184, 222), (556, 521, 185, 220), (554, 522, 186, 218), (552, 523, 187, 216), (550, 524, 188, 214), (548, 525, 189, 212), (546, 526, 190, 210), (544, 527, 191, 208), (542, 528, 192, 206), (540, 529, 193, 204), (538, 530, 194, 202), (536, 531, 195, 200), (507, 532, 196, 171), (532, 533, 197, 196), (531, 534, 198, 195), (534, 535, 199, 198), (530, 536, 200, 194), (508, 537, 201, 172), (529, 538, 202, 193), (509, 539, 203, 173), (528, 540, 204, 192), (510, 541, 205, 174), (527, 542, 206, 191), (511, 543, 207, 175), (526, 544, 208, 190), (512, 545, 209, 176), (525, 546, 210, 189), (513, 547, 211, 177), (524, 548, 212, 188), (514, 549, 213, 178), (523, 550, 214, 187), (515, 551, 215, 179), (522, 552, 216, 186), (516, 553, 217, 180), (521, 554, 218, 185), (517, 555, 219, 181), (520, 556, 220, 184), (518, 557, 221, 182), (506, 558, 222, 170), (519, 559, 223, 183), (562, 560, 168, 170), (336, 390, 278, 224), (281, 283, 225, 279), (311, 281, 279, 253), (335, 280, 278, 277), (309, 284, 226, 251), (313, 285, 227, 255), (315, 286, 228, 257), (317, 287, 229, 259), (319, 288, 230, 261), (321, 289, 231, 263), (323, 290, 232, 265), (325, 291, 233, 267), (327, 292, 234, 269), (329, 293, 235, 271), (331, 294, 236, 273), (333, 295, 237, 275), (334, 296, 238, 276), (332, 297, 239, 274), (330, 298, 240, 272), (328, 299, 241, 270), (326, 300, 242, 268), (324, 301, 243, 266), (322, 302, 244, 264), (320, 303, 245, 262), (318, 304, 246, 260), (316, 305, 247, 258), (314, 306, 248, 256), (312, 307, 249, 254), (283, 308, 250, 225), (308, 309, 251, 250), (307, 310, 252, 249), (310, 311, 253, 252), (306, 312, 254, 248), (284, 313, 255, 226), (305, 314, 256, 247), (285, 315, 257, 227), (304, 316, 258, 246), (286, 317, 259, 228), (303, 318, 260, 245), (287, 319, 261, 229), (302, 320, 262, 244), (288, 321, 263, 230), (301, 322, 264, 243), (289, 323, 265, 231), (300, 324, 266, 242), (290, 325, 267, 232), (299, 326, 268, 241), (291, 327, 269, 233), (298, 328, 270, 240), (292, 329, 271, 234), (297, 330, 272, 239), (293, 331, 273, 235), (296, 332, 274, 238), (294, 333, 275, 236), (282, 334, 276, 224), (295, 335, 277, 237), (407, 447, 335, 295), (394, 446, 334, 282), (406, 445, 333, 294), (408, 444, 332, 296), (405, 443, 331, 293), (409, 442, 330, 297), (404, 441, 329, 292), (410, 440, 328, 298), (403, 439, 327, 291), (411, 438, 326, 299), (402, 437, 325, 290), (412, 436, 324, 300), (401, 435, 323, 289), (413, 434, 322, 301), (400, 433, 321, 288), (414, 432, 320, 302), (399, 431, 319, 287), (415, 430, 318, 303), (398, 429, 317, 286), (416, 428, 316, 304), (397, 427, 315, 285), (417, 426, 314, 305), (396, 425, 313, 284), (418, 424, 312, 306), (422, 423, 311, 310), (419, 422, 310, 307), (420, 421, 309, 308), (395, 420, 308, 283), (424, 419, 307, 312), (426, 418, 306, 314), (428, 417, 305, 316), (430, 416, 304, 318), (432, 415, 303, 320), (434, 414, 302, 322), (436, 413, 301, 324), (438, 412, 300, 326), (440, 411, 299, 328), (442, 410, 298, 330), (444, 409, 297, 332), (446, 408, 296, 334), (445, 407, 295, 333), (443, 406, 294, 331), (441, 405, 293, 329), (439, 404, 292, 327), (437, 403, 291, 325), (435, 402, 290, 323), (433, 401, 289, 321), (431, 400, 288, 319), (429, 399, 287, 317), (427, 398, 286, 315), (425, 397, 285, 313), (421, 396, 284, 309), (447, 392, 280, 335), (423, 393, 281, 311), (393, 395, 283, 281), (224, 278, 280, 282), (616, 670, 390, 336), (279, 225, 337, 391), (253, 279, 391, 365), (277, 278, 390, 389), (251, 226, 338, 363), (255, 227, 339, 367), (257, 228, 340, 369), (259, 229, 341, 371), (261, 230, 342, 373), (263, 231, 343, 375), (265, 232, 344, 377), (267, 233, 345, 379), (269, 234, 346, 381), (271, 235, 347, 383), (273, 236, 348, 385), (275, 237, 349, 387), (276, 238, 350, 388), (274, 239, 351, 386), (272, 240, 352, 384), (270, 241, 353, 382), (268, 242, 354, 380), (266, 243, 355, 378), (264, 244, 356, 376), (262, 245, 357, 374), (260, 246, 358, 372), (258, 247, 359, 370), (256, 248, 360, 368), (254, 249, 361, 366), (225, 250, 362, 337), (250, 251, 363, 362), (249, 252, 364, 361), (252, 253, 365, 364), (248, 254, 366, 360), (226, 255, 367, 338), (247, 256, 368, 359), (227, 257, 369, 339), (246, 258, 370, 358), (228, 259, 371, 340), (245, 260, 372, 357), (229, 261, 373, 341), (244, 262, 374, 356), (230, 263, 375, 342), (243, 264, 376, 355), (231, 265, 377, 343), (242, 266, 378, 354), (232, 267, 379, 344), (241, 268, 380, 353), (233, 269, 381, 345), (240, 270, 382, 352), (234, 271, 383, 346), (239, 272, 384, 351), (235, 273, 385, 347), (238, 274, 386, 350), (236, 275, 387, 348), (224, 276, 388, 336), (237, 277, 389, 349), (561, 563, 395, 393), (591, 561, 393, 423), (615, 560, 392, 447), (589, 564, 396, 421), (593, 565, 397, 425), (595, 566, 398, 427), (597, 567, 399, 429), (599, 568, 400, 431), (601, 569, 401, 433), (603, 570, 402, 435), (605, 571, 403, 437), (607, 572, 404, 439), (609, 573, 405, 441), (611, 574, 406, 443), (613, 575, 407, 445), (614, 576, 408, 446), (612, 577, 409, 444), (610, 578, 410, 442), (608, 579, 411, 440), (606, 580, 412, 438), (604, 581, 413, 436), (602, 582, 414, 434), (600, 583, 415, 432), (598, 584, 416, 430), (596, 585, 417, 428), (594, 586, 418, 426), (592, 587, 419, 424), (563, 588, 420, 395), (588, 589, 421, 420), (587, 590, 422, 419), (590, 591, 423, 422), (586, 592, 424, 418), (564, 593, 425, 396), (585, 594, 426, 417), (565, 595, 427, 397), (584, 596, 428, 416), (566, 597, 429, 398), (583, 598, 430, 415), (567, 599, 431, 399), (582, 600, 432, 414), (568, 601, 433, 400), (581, 602, 434, 413), (569, 603, 435, 401), (580, 604, 436, 412), (570, 605, 437, 402), (579, 606, 438, 411), (571, 607, 439, 403), (578, 608, 440, 410), (572, 609, 441, 404), (577, 610, 442, 409), (573, 611, 443, 405), (576, 612, 444, 408), (574, 613, 445, 406), (562, 614, 446, 394), (575, 615, 447, 407), (282, 280, 392, 394), (0, 1, 502, 448), (127, 167, 501, 461), (112, 166, 500, 448), (126, 165, 499, 460), (128, 164, 498, 462), (125, 163, 497, 459), (129, 162, 496, 463), (124, 161, 495, 458), (130, 160, 494, 464), (123, 159, 493, 457), (131, 158, 492, 465), (122, 157, 491, 456), (132, 156, 490, 466), (121, 155, 489, 455), (133, 154, 488, 467), (120, 153, 487, 454), (134, 152, 486, 468), (119, 151, 485, 453), (135, 150, 484, 469), (118, 149, 483, 452), (136, 148, 482, 470), (117, 147, 481, 451), (137, 146, 480, 471), (116, 145, 479, 450), (138, 144, 478, 472), (142, 143, 477, 476), (139, 142, 476, 473), (140, 141, 475, 474), (115, 140, 474, 449), (144, 139, 473, 478), (146, 138, 472, 480), (148, 137, 471, 482), (150, 136, 470, 484), (152, 135, 469, 486), (154, 134, 468, 488), (156, 133, 467, 490), (158, 132, 466, 492), (160, 131, 465, 494), (162, 130, 464, 496), (164, 129, 463, 498), (166, 128, 462, 500), (165, 127, 461, 499), (163, 126, 460, 497), (161, 125, 459, 495), (159, 124, 458, 493), (157, 123, 457, 491), (155, 122, 456, 489), (153, 121, 455, 487), (151, 120, 454, 485), (149, 119, 453, 483), (147, 118, 452, 481), (145, 117, 451, 479), (141, 116, 450, 475), (167, 113, 502, 501), (143, 114, 503, 477), (114, 115, 449, 503), (20, 110, 559, 519), (2, 108, 558, 506), (21, 105, 557, 518), (19, 104, 556, 520), (22, 101, 555, 517), (18, 100, 554, 521), (23, 97, 553, 516), (17, 96, 552, 522), (24, 93, 551, 515), (16, 92, 550, 523), (25, 89, 549, 514), (15, 88, 548, 524), (26, 85, 547, 513), (14, 84, 546, 525), (27, 81, 545, 512), (13, 80, 544, 526), (28, 77, 543, 511), (12, 76, 542, 527), (29, 73, 541, 510), (11, 72, 540, 528), (30, 69, 539, 509), (10, 68, 538, 529), (31, 65, 537, 508), (9, 64, 536, 530), (61, 60, 535, 534), (8, 61, 534, 531), (57, 56, 533, 532), (7, 57, 532, 507), (64, 8, 531, 536), (68, 9, 530, 538), (72, 10, 529, 540), (76, 11, 528, 542), (80, 12, 527, 544), (84, 13, 526, 546), (88, 14, 525, 548), (92, 15, 524, 550), (96, 16, 523, 552), (100, 17, 522, 554), (104, 18, 521, 556), (108, 19, 520, 558), (105, 20, 519, 557), (101, 21, 518, 555), (97, 22, 517, 553), (93, 23, 516, 551), (89, 24, 515, 549), (85, 25, 514, 547), (81, 26, 513, 545), (77, 27, 512, 543), (73, 28, 511, 541), (69, 29, 510, 539), (65, 30, 509, 537), (56, 31, 508, 533), (110, 3, 504, 559), (60, 6, 505, 535), (6, 7, 507, 505), (170, 168, 504, 506), (183, 223, 615, 575), (170, 222, 614, 562), (182, 221, 613, 574), (184, 220, 612, 576), (181, 219, 611, 573), (185, 218, 610, 577), (180, 217, 609, 572), (186, 216, 608, 578), (179, 215, 607, 571), (187, 214, 606, 579), (178, 213, 605, 570), (188, 212, 604, 580), (177, 211, 603, 569), (189, 210, 602, 581), (176, 209, 601, 568), (190, 208, 600, 582), (175, 207, 599, 567), (191, 206, 598, 583), (174, 205, 597, 566), (192, 204, 596, 584), (173, 203, 595, 565), (193, 202, 594, 585), (172, 201, 593, 564), (194, 200, 592, 586), (198, 199, 591, 590), (195, 198, 590, 587), (196, 197, 589, 588), (171, 196, 588, 563), (200, 195, 587, 592), (202, 194, 586, 594), (204, 193, 585, 596), (206, 192, 584, 598), (208, 191, 583, 600), (210, 190, 582, 602), (212, 189, 581, 604), (214, 188, 580, 606), (216, 187, 579, 608), (218, 186, 578, 610), (220, 185, 577, 612), (222, 184, 576, 614), (221, 183, 575, 613), (219, 182, 574, 611), (217, 181, 573, 609), (215, 180, 572, 607), (213, 179, 571, 605), (211, 178, 570, 603), (209, 177, 569, 601), (207, 176, 568, 599), (205, 175, 567, 597), (203, 174, 566, 595), (201, 173, 565, 593), (197, 172, 564, 589), (223, 168, 560, 615), (199, 169, 561, 591), (169, 171, 563, 561), (394, 392, 560, 562), (112, 113, 670, 616), (391, 337, 617, 671), (365, 391, 671, 645), (389, 390, 670, 669), (363, 338, 618, 643), (367, 339, 619, 647), (369, 340, 620, 649), (371, 341, 621, 651), (373, 342, 622, 653), (375, 343, 623, 655), (377, 344, 624, 657), (379, 345, 625, 659), (381, 346, 626, 661), (383, 347, 627, 663), (385, 348, 628, 665), (387, 349, 629, 667), (388, 350, 630, 668), (386, 351, 631, 666), (384, 352, 632, 664), (382, 353, 633, 662), (380, 354, 634, 660), (378, 355, 635, 658), (376, 356, 636, 656), (374, 357, 637, 654), (372, 358, 638, 652), (370, 359, 639, 650), (368, 360, 640, 648), (366, 361, 641, 646), (337, 362, 642, 617), (362, 363, 643, 642), (361, 364, 644, 641), (364, 365, 645, 644), (360, 366, 646, 640), (338, 367, 647, 618), (359, 368, 648, 639), (339, 369, 649, 619), (358, 370, 650, 638), (340, 371, 651, 620), (357, 372, 652, 637), (341, 373, 653, 621), (356, 374, 654, 636), (342, 375, 655, 622), (355, 376, 656, 635), (343, 377, 657, 623), (354, 378, 658, 634), (344, 379, 659, 624), (353, 380, 660, 633), (345, 381, 661, 625), (352, 382, 662, 632), (346, 383, 663, 626), (351, 384, 664, 631), (347, 385, 665, 627), (350, 386, 666, 630), (348, 387, 667, 628), (336, 388, 668, 616), (349, 389, 669, 629)])
me_cube_003.polygons.foreach_set('material_index', [0, 0, 0, 0, 0, 1, 1, 1, 1, 1, 1, 1, 1, 1, 1, 1, 1, 1, 0, 0, 0, 0, 0, 0, 0, 0, 0, 0, 0, 0, 0, 0, 0, 0, 0, 0, 0, 0, 0, 0, 0, 0, 0, 0, 0, 0, 0, 0, 0, 0, 0, 0, 0, 0, 0, 0, 1, 1, 0, 0, 0, 0, 0, 0, 0, 1, 0, 0, 0, 1, 0, 0, 0, 1, 0, 0, 0, 1, 0, 0, 0, 1, 0, 0, 0, 1, 0, 0, 0, 1, 0, 0, 0, 1, 0, 0, 0, 1, 0, 0, 0, 1, 0, 0, 0, 1, 0, 0, 1, 0, 0, 0, 0, 0, 0, 0, 0, 0, 0, 0, 0, 0, 0, 0, 0, 0, 0, 0, 0, 0, 0, 0, 0, 0, 0, 0, 0, 1, 0, 0, 0, 0, 0, 0, 0, 0, 0, 0, 0, 0, 0, 0, 0, 0, 0, 0, 0, 0, 0, 0, 0, 0, 0, 0, 0, 0, 0, 0, 1, 1, 1, 1, 1, 1, 1, 1, 1, 1, 1, 1, 1, 0, 0, 0, 0, 0, 0, 0, 0, 0, 0, 0, 0, 1, 0, 0, 0, 0, 0, 0, 0, 0, 0, 0, 0, 0, 0, 0, 0, 0, 0, 0, 0, 0, 0, 0, 0, 0, 0, 0, 0, 0, 0, 0, 0, 1, 0, 1, 1, 1, 1, 1, 1, 1, 1, 1, 1, 0, 0, 0, 0, 0, 0, 0, 0, 0, 0, 0, 0, 0, 1, 0, 0, 0, 0, 0, 0, 1, 0, 1, 0, 1, 0, 1, 0, 1, 0, 1, 0, 1, 0, 1, 0, 1, 0, 0, 0, 0, 0, 0, 0, 0, 0, 0, 0, 0, 0, 0, 0, 0, 0, 0, 0, 0, 0, 0, 0, 0, 0, 0, 0, 0, 0, 0, 0, 1, 0, 0, 0, 0, 0, 0, 0, 0, 0, 0, 0, 0, 0, 1, 1, 1, 1, 1, 1, 1, 1, 1, 1, 0, 1, 0, 0, 0, 0, 0, 0, 1, 0, 1, 1, 1, 1, 1, 1, 1, 1, 1, 1, 0, 0, 0, 0, 0, 0, 0, 0, 0, 0, 0, 0, 0, 1, 0, 0, 0, 0, 0, 0, 0, 0, 0, 0, 0, 0, 0, 0, 0, 0, 0, 0, 0, 0, 0, 0, 0, 0, 0, 0, 0, 0, 0, 1, 0, 0, 0, 0, 0, 0, 0, 0, 0, 0, 0, 0, 0, 0, 0, 0, 0, 0, 0, 0, 0, 0, 0, 0, 1, 0, 0, 0, 0, 0, 0, 0, 0, 0, 0, 0, 0, 0, 0, 0, 0, 0, 0, 0, 0, 0, 0, 0, 0, 0, 0, 0, 0, 0, 0, 0, 0, 0, 0, 0, 0, 0, 0, 0, 0, 0, 0, 0, 0, 0, 0, 0, 0, 0, 0, 0, 0, 0, 0, 0, 0, 1, 0, 0, 0, 0, 0, 0, 0, 0, 0, 0, 0, 0, 1, 1, 1, 1, 1, 1, 1, 1, 1, 1, 1, 1, 1, 0, 0, 1, 0, 1, 0, 1, 0, 1, 0, 1, 0, 1, 0, 1, 0, 1, 0, 1, 0, 1, 0, 1, 0, 1, 0, 0, 0, 1, 1, 0, 0, 0, 0, 0, 0, 0, 0, 0, 0, 0, 0, 1, 1, 1, 1, 1, 1, 1, 1, 1, 1, 1, 1, 1, 0, 0, 0, 0, 0, 0, 0, 0, 0, 0, 0, 0, 0, 0, 0, 0, 0, 0, 0, 0, 0, 0, 0, 0, 0, 0, 0, 0, 0, 0, 1, 0, 0, 0, 0, 0, 0, 0, 0, 0, 0, 0, 0, 0, 0, 0, 0, 0, 0, 0, 0, 0, 0, 0, 0, 0, 0, 0, 0, 0, 0, 0, 1, 0, 0, 0, 0, 0, 0, 0, 0, 0, 0, 0, 0, 0, 0, 0, 0, 0, 0, 0, 0, 0, 0, 0, 0, 1, 0, 0, 0, 0, 0, 0, 0, 0, 0, 0, 0, 0, 0, 0, 0, 0, 0, 0, 0, 0, 0, 0, 0, 0, 0, 0, 0])
_uv = me_cube_003.uv_layers.new(name='UVMap')
_uv.uv.foreach_set('vector', [0.375, 0.2486, 0.625, 0.2486, 0.625, 0.25, 0.375, 0.25, 0.375, 0.4936, 0.625, 0.4936, 0.625, 0.5, 0.375, 0.5, 0.375, 0.7487, 0.625, 0.7487, 0.625, 0.75, 0.375, 0.75, 0.375, 0.999, 0.625, 0.999, 0.625, 1.0, 0.375, 1.0, 0.3686, 0.7487, 0.375, 0.7487, 0.375, 0.75, 0.3686, 0.75, 0.874, 0.7487, 0.875, 0.7487, 0.875, 0.75, 0.874, 0.75, 0.6378, 0.7487, 0.6442, 0.7487, 0.6442, 0.75, 0.6378, 0.75, 0.6538, 0.7487, 0.6635, 0.7487, 0.6635, 0.75, 0.6538, 0.75, 0.6817, 0.7487, 0.6827, 0.7487, 0.6827, 0.75, 0.6817, 0.75, 0.701, 0.7487, 0.7019, 0.7487, 0.7019, 0.75, 0.701, 0.75, 0.7202, 0.7487, 0.7212, 0.7487, 0.7212, 0.75, 0.7202, 0.75, 0.7394, 0.7487, 0.7404, 0.7487, 0.7404, 0.75, 0.7394, 0.75, 0.7587, 0.7487, 0.7596, 0.7487, 0.7596, 0.75, 0.7587, 0.75, 0.7779, 0.7487, 0.7788, 0.7487, 0.7788, 0.75, 0.7779, 0.75, 0.7971, 0.7487, 0.7981, 0.7487, 0.7981, 0.75, 0.7971, 0.75, 0.8163, 0.7487, 0.8173, 0.7487, 0.8173, 0.75, 0.8163, 0.75, 0.8356, 0.7487, 0.8365, 0.7487, 0.8365, 0.75, 0.8356, 0.75, 0.8548, 0.7487, 0.8558, 0.7487, 0.8558, 0.75, 0.8548, 0.75, 0.126, 0.7487, 0.1442, 0.7487, 0.1442, 0.75, 0.126, 0.75, 0.1452, 0.7487, 0.1635, 0.7487, 0.1635, 0.75, 0.1452, 0.75, 0.1644, 0.7487, 0.1827, 0.7487, 0.1827, 0.75, 0.1644, 0.75, 0.1837, 0.7487, 0.2019, 0.7487, 0.2019, 0.75, 0.1837, 0.75, 0.2029, 0.7487, 0.2212, 0.7487, 0.2212, 0.75, 0.2029, 0.75, 0.2221, 0.7487, 0.2404, 0.7487, 0.2404, 0.75, 0.2221, 0.75, 0.2413, 0.7487, 0.2596, 0.7487, 0.2596, 0.75, 0.2413, 0.75, 0.2606, 0.7487, 0.2788, 0.7487, 0.2788, 0.75, 0.2606, 0.75, 0.2798, 0.7487, 0.2981, 0.7487, 0.2981, 0.75, 0.2798, 0.75, 0.299, 0.7487, 0.3173, 0.7487, 0.3173, 0.75, 0.299, 0.75, 0.3183, 0.7487, 0.3365, 0.7487, 0.3365, 0.75, 0.3183, 0.75, 0.3462, 0.7487, 0.3558, 0.7487, 0.3558, 0.75, 0.3462, 0.75, 0.375, 0.7628, 0.625, 0.7628, 0.625, 0.7692, 0.375, 0.7692, 0.375, 0.7788, 0.625, 0.7788, 0.625, 0.7885, 0.375, 0.7885, 0.375, 0.8067, 0.625, 0.8067, 0.625, 0.8077, 0.375, 0.8077, 0.375, 0.826, 0.625, 0.826, 0.625, 0.8269, 0.375, 0.8269, 0.375, 0.8452, 0.625, 0.8452, 0.625, 0.8462, 0.375, 0.8462, 0.375, 0.8644, 0.625, 0.8644, 0.625, 0.8654, 0.375, 0.8654, 0.375, 0.8837, 0.625, 0.8837, 0.625, 0.8846, 0.375, 0.8846, 0.375, 0.9029, 0.625, 0.9029, 0.625, 0.9038, 0.375, 0.9038, 0.375, 0.9221, 0.625, 0.9221, 0.625, 0.9231, 0.375, 0.9231, 0.375, 0.9413, 0.625, 0.9413, 0.625, 0.9423, 0.375, 0.9423, 0.375, 0.9606, 0.625, 0.9606, 0.625, 0.9615, 0.375, 0.9615, 0.375, 0.9798, 0.625, 0.9798, 0.625, 0.9808, 0.375, 0.9808, 0.375, 0.251, 0.625, 0.251, 0.625, 0.2692, 0.375, 0.2692, 0.375, 0.2702, 0.625, 0.2702, 0.625, 0.2885, 0.375, 0.2885, 0.375, 0.2894, 0.625, 0.2894, 0.625, 0.3077, 0.375, 0.3077, 0.375, 0.3087, 0.625, 0.3087, 0.625, 0.3269, 0.375, 0.3269, 0.375, 0.3279, 0.625, 0.3279, 0.625, 0.3462, 0.375, 0.3462, 0.375, 0.3471, 0.625, 0.3471, 0.625, 0.3654, 0.375, 0.3654, 0.375, 0.3663, 0.625, 0.3663, 0.625, 0.3846, 0.375, 0.3846, 0.375, 0.3856, 0.625, 0.3856, 0.625, 0.4038, 0.375, 0.4038, 0.375, 0.4048, 0.625, 0.4048, 0.625, 0.4231, 0.375, 0.4231, 0.375, 0.424, 0.625, 0.424, 0.625, 0.4423, 0.375, 0.4423, 0.375, 0.4433, 0.625, 0.4433, 0.625, 0.4615, 0.375, 0.4615, 0.375, 0.4712, 0.625, 0.4712, 0.625, 0.4808, 0.375, 0.4808, 0.375, 0.75, 0.625, 0.75, 0.625, 0.7564, 0.375, 0.7564, 0.375, 0.7564, 0.625, 0.7564, 0.625, 0.7628, 0.375, 0.7628, 0.625, 0.7487, 0.6314, 0.7487, 0.6314, 0.75, 0.625, 0.75, 0.6314, 0.7487, 0.6378, 0.7487, 0.6378, 0.75, 0.6314, 0.75, 0.3558, 0.7487, 0.3622, 0.7487, 0.3622, 0.75, 0.3558, 0.75, 0.3622, 0.7487, 0.3686, 0.7487, 0.3686, 0.75, 0.3622, 0.75, 0.375, 0.4808, 0.625, 0.4808, 0.625, 0.4872, 0.375, 0.4872, 0.375, 0.4872, 0.625, 0.4872, 0.625, 0.4936, 0.375, 0.4936, 0.375, 0.4615, 0.625, 0.4615, 0.625, 0.4712, 0.375, 0.4712, 0.375, 0.7692, 0.625, 0.7692, 0.625, 0.7788, 0.375, 0.7788, 0.3365, 0.7487, 0.3462, 0.7487, 0.3462, 0.75, 0.3365, 0.75, 0.6442, 0.7487, 0.6538, 0.7487, 0.6538, 0.75, 0.6442, 0.75, 0.375, 0.4423, 0.625, 0.4423, 0.625, 0.4433, 0.375, 0.4433, 0.375, 0.7885, 0.625, 0.7885, 0.625, 0.8067, 0.375, 0.8067, 0.3173, 0.7487, 0.3183, 0.7487, 0.3183, 0.75, 0.3173, 0.75, 0.6635, 0.7487, 0.6817, 0.7487, 0.6817, 0.75, 0.6635, 0.75, 0.375, 0.4231, 0.625, 0.4231, 0.625, 0.424, 0.375, 0.424, 0.375, 0.8077, 0.625, 0.8077, 0.625, 0.826, 0.375, 0.826, 0.2981, 0.7487, 0.299, 0.7487, 0.299, 0.75, 0.2981, 0.75, 0.6827, 0.7487, 0.701, 0.7487, 0.701, 0.75, 0.6827, 0.75, 0.375, 0.4038, 0.625, 0.4038, 0.625, 0.4048, 0.375, 0.4048, 0.375, 0.8269, 0.625, 0.8269, 0.625, 0.8452, 0.375, 0.8452, 0.2788, 0.7487, 0.2798, 0.7487, 0.2798, 0.75, 0.2788, 0.75, 0.7019, 0.7487, 0.7202, 0.7487, 0.7202, 0.75, 0.7019, 0.75, 0.375, 0.3846, 0.625, 0.3846, 0.625, 0.3856, 0.375, 0.3856, 0.375, 0.8462, 0.625, 0.8462, 0.625, 0.8644, 0.375, 0.8644, 0.2596, 0.7487, 0.2606, 0.7487, 0.2606, 0.75, 0.2596, 0.75, 0.7212, 0.7487, 0.7394, 0.7487, 0.7394, 0.75, 0.7212, 0.75, 0.375, 0.3654, 0.625, 0.3654, 0.625, 0.3663, 0.375, 0.3663, 0.375, 0.8654, 0.625, 0.8654, 0.625, 0.8837, 0.375, 0.8837, 0.2404, 0.7487, 0.2413, 0.7487, 0.2413, 0.75, 0.2404, 0.75, 0.7404, 0.7487, 0.7587, 0.7487, 0.7587, 0.75, 0.7404, 0.75, 0.375, 0.3462, 0.625, 0.3462, 0.625, 0.3471, 0.375, 0.3471, 0.375, 0.8846, 0.625, 0.8846, 0.625, 0.9029, 0.375, 0.9029, 0.2212, 0.7487, 0.2221, 0.7487, 0.2221, 0.75, 0.2212, 0.75, 0.7596, 0.7487, 0.7779, 0.7487, 0.7779, 0.75, 0.7596, 0.75, 0.375, 0.3269, 0.625, 0.3269, 0.625, 0.3279, 0.375, 0.3279, 0.375, 0.9038, 0.625, 0.9038, 0.625, 0.9221, 0.375, 0.9221, 0.2019, 0.7487, 0.2029, 0.7487, 0.2029, 0.75, 0.2019, 0.75, 0.7788, 0.7487, 0.7971, 0.7487, 0.7971, 0.75, 0.7788, 0.75, 0.375, 0.3077, 0.625, 0.3077, 0.625, 0.3087, 0.375, 0.3087, 0.375, 0.9231, 0.625, 0.9231, 0.625, 0.9413, 0.375, 0.9413, 0.1827, 0.7487, 0.1837, 0.7487, 0.1837, 0.75, 0.1827, 0.75, 0.7981, 0.7487, 0.8163, 0.7487, 0.8163, 0.75, 0.7981, 0.75, 0.375, 0.2885, 0.625, 0.2885, 0.625, 0.2894, 0.375, 0.2894, 0.375, 0.9423, 0.625, 0.9423, 0.625, 0.9606, 0.375, 0.9606, 0.1635, 0.7487, 0.1644, 0.7487, 0.1644, 0.75, 0.1635, 0.75, 0.8173, 0.7487, 0.8356, 0.7487, 0.8356, 0.75, 0.8173, 0.75, 0.375, 0.2692, 0.625, 0.2692, 0.625, 0.2702, 0.375, 0.2702, 0.375, 0.9615, 0.625, 0.9615, 0.625, 0.9798, 0.375, 0.9798, 0.1442, 0.7487, 0.1452, 0.7487, 0.1452, 0.75, 0.1442, 0.75, 0.8365, 0.7487, 0.8548, 0.7487, 0.8548, 0.75, 0.8365, 0.75, 0.375, 0.25, 0.625, 0.25, 0.625, 0.251, 0.375, 0.251, 0.125, 0.7487, 0.126, 0.7487, 0.126, 0.75, 0.125, 0.75, 0.8558, 0.7487, 0.874, 0.7487, 0.874, 0.75, 0.8558, 0.75, 0.375, 0.9808, 0.625, 0.9808, 0.625, 0.999, 0.375, 0.999, 0.8558, 0.6881, 0.874, 0.6881, 0.874, 0.725, 0.8558, 0.725, 0.125, 0.6881, 0.126, 0.6881, 0.126, 0.725, 0.125, 0.725, 0.8365, 0.6881, 0.8548, 0.6881, 0.8548, 0.725, 0.8365, 0.725, 0.1442, 0.6881, 0.1452, 0.6881, 0.1452, 0.725, 0.1442, 0.725, 0.8173, 0.6881, 0.8356, 0.6881, 0.8356, 0.725, 0.8173, 0.725, 0.1635, 0.6881, 0.1644, 0.6881, 0.1644, 0.725, 0.1635, 0.725, 0.7981, 0.6881, 0.8163, 0.6881, 0.8163, 0.725, 0.7981, 0.725, 0.1827, 0.6881, 0.1837, 0.6881, 0.1837, 0.725, 0.1827, 0.725, 0.7788, 0.6881, 0.7971, 0.6881, 0.7971, 0.725, 0.7788, 0.725, 0.2019, 0.6881, 0.2029, 0.6881, 0.2029, 0.725, 0.2019, 0.725, 0.7596, 0.6881, 0.7779, 0.6881, 0.7779, 0.725, 0.7596, 0.725, 0.2212, 0.6881, 0.2221, 0.6881, 0.2221, 0.725, 0.2212, 0.725, 0.7404, 0.6881, 0.7587, 0.6881, 0.7587, 0.725, 0.7404, 0.725, 0.2404, 0.6881, 0.2413, 0.6881, 0.2413, 0.725, 0.2404, 0.725, 0.7212, 0.6881, 0.7394, 0.6881, 0.7394, 0.725, 0.7212, 0.725, 0.2596, 0.6881, 0.2606, 0.6881, 0.2606, 0.725, 0.2596, 0.725, 0.7019, 0.6881, 0.7202, 0.6881, 0.7202, 0.725, 0.7019, 0.725, 0.2788, 0.6881, 0.2798, 0.6881, 0.2798, 0.725, 0.2788, 0.725, 0.6827, 0.6881, 0.701, 0.6881, 0.701, 0.725, 0.6827, 0.725, 0.2981, 0.6881, 0.299, 0.6881, 0.299, 0.725, 0.2981, 0.725, 0.6635, 0.6881, 0.6817, 0.6881, 0.6817, 0.725, 0.6635, 0.725, 0.3173, 0.6881, 0.3183, 0.6881, 0.3183, 0.725, 0.3173, 0.725, 0.6442, 0.6881, 0.6538, 0.6881, 0.6538, 0.725, 0.6442, 0.725, 0.3365, 0.6881, 0.3462, 0.6881, 0.3462, 0.725, 0.3365, 0.725, 0.3622, 0.6881, 0.3686, 0.6881, 0.3686, 0.725, 0.3622, 0.725, 0.3558, 0.6881, 0.3622, 0.6881, 0.3622, 0.725, 0.3558, 0.725, 0.6314, 0.6881, 0.6378, 0.6881, 0.6378, 0.725, 0.6314, 0.725, 0.625, 0.6881, 0.6314, 0.6881, 0.6314, 0.725, 0.625, 0.725, 0.3462, 0.6881, 0.3558, 0.6881, 0.3558, 0.725, 0.3462, 0.725, 0.3183, 0.6881, 0.3365, 0.6881, 0.3365, 0.725, 0.3183, 0.725, 0.299, 0.6881, 0.3173, 0.6881, 0.3173, 0.725, 0.299, 0.725, 0.2798, 0.6881, 0.2981, 0.6881, 0.2981, 0.725, 0.2798, 0.725, 0.2606, 0.6881, 0.2788, 0.6881, 0.2788, 0.725, 0.2606, 0.725, 0.2413, 0.6881, 0.2596, 0.6881, 0.2596, 0.725, 0.2413, 0.725, 0.2221, 0.6881, 0.2404, 0.6881, 0.2404, 0.725, 0.2221, 0.725, 0.2029, 0.6881, 0.2212, 0.6881, 0.2212, 0.725, 0.2029, 0.725, 0.1837, 0.6881, 0.2019, 0.6881, 0.2019, 0.725, 0.1837, 0.725, 0.1644, 0.6881, 0.1827, 0.6881, 0.1827, 0.725, 0.1644, 0.725, 0.1452, 0.6881, 0.1635, 0.6881, 0.1635, 0.725, 0.1452, 0.725, 0.126, 0.6881, 0.1442, 0.6881, 0.1442, 0.725, 0.126, 0.725, 0.8548, 0.6881, 0.8558, 0.6881, 0.8558, 0.725, 0.8548, 0.725, 0.8356, 0.6881, 0.8365, 0.6881, 0.8365, 0.725, 0.8356, 0.725, 0.8163, 0.6881, 0.8173, 0.6881, 0.8173, 0.725, 0.8163, 0.725, 0.7971, 0.6881, 0.7981, 0.6881, 0.7981, 0.725, 0.7971, 0.725, 0.7779, 0.6881, 0.7788, 0.6881, 0.7788, 0.725, 0.7779, 0.725, 0.7587, 0.6881, 0.7596, 0.6881, 0.7596, 0.725, 0.7587, 0.725, 0.7394, 0.6881, 0.7404, 0.6881, 0.7404, 0.725, 0.7394, 0.725, 0.7202, 0.6881, 0.7212, 0.6881, 0.7212, 0.725, 0.7202, 0.725, 0.701, 0.6881, 0.7019, 0.6881, 0.7019, 0.725, 0.701, 0.725, 0.6817, 0.6881, 0.6827, 0.6881, 0.6827, 0.725, 0.6817, 0.725, 0.6538, 0.6881, 0.6635, 0.6881, 0.6635, 0.725, 0.6538, 0.725, 0.6378, 0.6881, 0.6442, 0.6881, 0.6442, 0.725, 0.6378, 0.725, 0.874, 0.6881, 0.875, 0.6881, 0.875, 0.725, 0.874, 0.725, 0.3686, 0.6881, 0.375, 0.6881, 0.375, 0.725, 0.3686, 0.725, 0.375, 0.6881, 0.625, 0.6881, 0.625, 0.725, 0.375, 0.725, 0.375, 0.00125, 0.625, 0.00125, 0.625, 0.025, 0.375, 0.025, 0.375, 0.5014, 0.625, 0.5014, 0.625, 0.5281, 0.375, 0.5281, 0.3686, 0.5014, 0.375, 0.5014, 0.375, 0.5281, 0.3686, 0.5281, 0.874, 0.5014, 0.875, 0.5014, 0.875, 0.5281, 0.874, 0.5281, 0.6378, 0.5014, 0.6442, 0.5014, 0.6442, 0.5281, 0.6378, 0.5281, 0.6538, 0.5014, 0.6635, 0.5014, 0.6635, 0.5281, 0.6538, 0.5281, 0.6817, 0.5014, 0.6827, 0.5014, 0.6827, 0.5281, 0.6817, 0.5281, 0.701, 0.5014, 0.7019, 0.5014, 0.7019, 0.5281, 0.701, 0.5281, 0.7202, 0.5014, 0.7212, 0.5014, 0.7212, 0.5281, 0.7202, 0.5281, 0.7394, 0.5014, 0.7404, 0.5014, 0.7404, 0.5281, 0.7394, 0.5281, 0.7587, 0.5014, 0.7596, 0.5014, 0.7596, 0.5281, 0.7587, 0.5281, 0.7779, 0.5014, 0.7788, 0.5014, 0.7788, 0.5281, 0.7779, 0.5281, 0.7971, 0.5014, 0.7981, 0.5014, 0.7981, 0.5281, 0.7971, 0.5281, 0.8163, 0.5014, 0.8173, 0.5014, 0.8173, 0.5281, 0.8163, 0.5281, 0.8356, 0.5014, 0.8365, 0.5014, 0.8365, 0.5281, 0.8356, 0.5281, 0.8548, 0.5014, 0.8558, 0.5014, 0.8558, 0.5281, 0.8548, 0.5281, 0.126, 0.5014, 0.1442, 0.5014, 0.1442, 0.5281, 0.126, 0.5281, 0.1452, 0.5014, 0.1635, 0.5014, 0.1635, 0.5281, 0.1452, 0.5281, 0.1644, 0.5014, 0.1827, 0.5014, 0.1827, 0.5281, 0.1644, 0.5281, 0.1837, 0.5014, 0.2019, 0.5014, 0.2019, 0.5281, 0.1837, 0.5281, 0.2029, 0.5014, 0.2212, 0.5014, 0.2212, 0.5281, 0.2029, 0.5281, 0.2221, 0.5014, 0.2404, 0.5014, 0.2404, 0.5281, 0.2221, 0.5281, 0.2413, 0.5014, 0.2596, 0.5014, 0.2596, 0.5281, 0.2413, 0.5281, 0.2606, 0.5014, 0.2788, 0.5014, 0.2788, 0.5281, 0.2606, 0.5281, 0.2798, 0.5014, 0.2981, 0.5014, 0.2981, 0.5281, 0.2798, 0.5281, 0.299, 0.5014, 0.3173, 0.5014, 0.3173, 0.5281, 0.299, 0.5281, 0.3183, 0.5014, 0.3365, 0.5014, 0.3365, 0.5281, 0.3183, 0.5281, 0.3462, 0.5014, 0.3558, 0.5014, 0.3558, 0.5281, 0.3462, 0.5281, 0.625, 0.5014, 0.6314, 0.5014, 0.6314, 0.5281, 0.625, 0.5281, 0.6314, 0.5014, 0.6378, 0.5014, 0.6378, 0.5281, 0.6314, 0.5281, 0.3558, 0.5014, 0.3622, 0.5014, 0.3622, 0.5281, 0.3558, 0.5281, 0.3622, 0.5014, 0.3686, 0.5014, 0.3686, 0.5281, 0.3622, 0.5281, 0.3365, 0.5014, 0.3462, 0.5014, 0.3462, 0.5281, 0.3365, 0.5281, 0.6442, 0.5014, 0.6538, 0.5014, 0.6538, 0.5281, 0.6442, 0.5281, 0.3173, 0.5014, 0.3183, 0.5014, 0.3183, 0.5281, 0.3173, 0.5281, 0.6635, 0.5014, 0.6817, 0.5014, 0.6817, 0.5281, 0.6635, 0.5281, 0.2981, 0.5014, 0.299, 0.5014, 0.299, 0.5281, 0.2981, 0.5281, 0.6827, 0.5014, 0.701, 0.5014, 0.701, 0.5281, 0.6827, 0.5281, 0.2788, 0.5014, 0.2798, 0.5014, 0.2798, 0.5281, 0.2788, 0.5281, 0.7019, 0.5014, 0.7202, 0.5014, 0.7202, 0.5281, 0.7019, 0.5281, 0.2596, 0.5014, 0.2606, 0.5014, 0.2606, 0.5281, 0.2596, 0.5281, 0.7212, 0.5014, 0.7394, 0.5014, 0.7394, 0.5281, 0.7212, 0.5281, 0.2404, 0.5014, 0.2413, 0.5014, 0.2413, 0.5281, 0.2404, 0.5281, 0.7404, 0.5014, 0.7587, 0.5014, 0.7587, 0.5281, 0.7404, 0.5281, 0.2212, 0.5014, 0.2221, 0.5014, 0.2221, 0.5281, 0.2212, 0.5281, 0.7596, 0.5014, 0.7779, 0.5014, 0.7779, 0.5281, 0.7596, 0.5281, 0.2019, 0.5014, 0.2029, 0.5014, 0.2029, 0.5281, 0.2019, 0.5281, 0.7788, 0.5014, 0.7971, 0.5014, 0.7971, 0.5281, 0.7788, 0.5281, 0.1827, 0.5014, 0.1837, 0.5014, 0.1837, 0.5281, 0.1827, 0.5281, 0.7981, 0.5014, 0.8163, 0.5014, 0.8163, 0.5281, 0.7981, 0.5281, 0.1635, 0.5014, 0.1644, 0.5014, 0.1644, 0.5281, 0.1635, 0.5281, 0.8173, 0.5014, 0.8356, 0.5014, 0.8356, 0.5281, 0.8173, 0.5281, 0.1442, 0.5014, 0.1452, 0.5014, 0.1452, 0.5281, 0.1442, 0.5281, 0.8365, 0.5014, 0.8548, 0.5014, 0.8548, 0.5281, 0.8365, 0.5281, 0.125, 0.5014, 0.126, 0.5014, 0.126, 0.5281, 0.125, 0.5281, 0.8558, 0.5014, 0.874, 0.5014, 0.874, 0.5281, 0.8558, 0.5281, 0.375, 0.1857, 0.625, 0.1857, 0.625, 0.2219, 0.375, 0.2219, 0.375, 0.09883, 0.625, 0.09883, 0.625, 0.1234, 0.375, 0.1234, 0.375, 0.6247, 0.625, 0.6247, 0.625, 0.6266, 0.375, 0.6266, 0.3686, 0.6247, 0.375, 0.6247, 0.375, 0.6266, 0.3686, 0.6266, 0.874, 0.6247, 0.875, 0.6247, 0.875, 0.6266, 0.874, 0.6266, 0.6378, 0.6247, 0.6442, 0.6247, 0.6442, 0.6266, 0.6378, 0.6266, 0.6538, 0.6247, 0.6635, 0.6247, 0.6635, 0.6266, 0.6538, 0.6266, 0.6817, 0.6247, 0.6827, 0.6247, 0.6827, 0.6266, 0.6817, 0.6266, 0.701, 0.6247, 0.7019, 0.6247, 0.7019, 0.6266, 0.701, 0.6266, 0.7202, 0.6247, 0.7212, 0.6247, 0.7212, 0.6266, 0.7202, 0.6266, 0.7394, 0.6247, 0.7404, 0.6247, 0.7404, 0.6266, 0.7394, 0.6266, 0.7587, 0.6247, 0.7596, 0.6247, 0.7596, 0.6266, 0.7587, 0.6266, 0.7779, 0.6247, 0.7788, 0.6247, 0.7788, 0.6266, 0.7779, 0.6266, 0.7971, 0.6247, 0.7981, 0.6247, 0.7981, 0.6266, 0.7971, 0.6266, 0.8163, 0.6247, 0.8173, 0.6247, 0.8173, 0.6266, 0.8163, 0.6266, 0.8356, 0.6247, 0.8365, 0.6247, 0.8365, 0.6266, 0.8356, 0.6266, 0.8548, 0.6247, 0.8558, 0.6247, 0.8558, 0.6266, 0.8548, 0.6266, 0.126, 0.6247, 0.1442, 0.6247, 0.1442, 0.6266, 0.126, 0.6266, 0.1452, 0.6247, 0.1635, 0.6247, 0.1635, 0.6266, 0.1452, 0.6266, 0.1644, 0.6247, 0.1827, 0.6247, 0.1827, 0.6266, 0.1644, 0.6266, 0.1837, 0.6247, 0.2019, 0.6247, 0.2019, 0.6266, 0.1837, 0.6266, 0.2029, 0.6247, 0.2212, 0.6247, 0.2212, 0.6266, 0.2029, 0.6266, 0.2221, 0.6247, 0.2404, 0.6247, 0.2404, 0.6266, 0.2221, 0.6266, 0.2413, 0.6247, 0.2596, 0.6247, 0.2596, 0.6266, 0.2413, 0.6266, 0.2606, 0.6247, 0.2788, 0.6247, 0.2788, 0.6266, 0.2606, 0.6266, 0.2798, 0.6247, 0.2981, 0.6247, 0.2981, 0.6266, 0.2798, 0.6266, 0.299, 0.6247, 0.3173, 0.6247, 0.3173, 0.6266, 0.299, 0.6266, 0.3183, 0.6247, 0.3365, 0.6247, 0.3365, 0.6266, 0.3183, 0.6266, 0.3462, 0.6247, 0.3558, 0.6247, 0.3558, 0.6266, 0.3462, 0.6266, 0.625, 0.6247, 0.6314, 0.6247, 0.6314, 0.6266, 0.625, 0.6266, 0.6314, 0.6247, 0.6378, 0.6247, 0.6378, 0.6266, 0.6314, 0.6266, 0.3558, 0.6247, 0.3622, 0.6247, 0.3622, 0.6266, 0.3558, 0.6266, 0.3622, 0.6247, 0.3686, 0.6247, 0.3686, 0.6266, 0.3622, 0.6266, 0.3365, 0.6247, 0.3462, 0.6247, 0.3462, 0.6266, 0.3365, 0.6266, 0.6442, 0.6247, 0.6538, 0.6247, 0.6538, 0.6266, 0.6442, 0.6266, 0.3173, 0.6247, 0.3183, 0.6247, 0.3183, 0.6266, 0.3173, 0.6266, 0.6635, 0.6247, 0.6817, 0.6247, 0.6817, 0.6266, 0.6635, 0.6266, 0.2981, 0.6247, 0.299, 0.6247, 0.299, 0.6266, 0.2981, 0.6266, 0.6827, 0.6247, 0.701, 0.6247, 0.701, 0.6266, 0.6827, 0.6266, 0.2788, 0.6247, 0.2798, 0.6247, 0.2798, 0.6266, 0.2788, 0.6266, 0.7019, 0.6247, 0.7202, 0.6247, 0.7202, 0.6266, 0.7019, 0.6266, 0.2596, 0.6247, 0.2606, 0.6247, 0.2606, 0.6266, 0.2596, 0.6266, 0.7212, 0.6247, 0.7394, 0.6247, 0.7394, 0.6266, 0.7212, 0.6266, 0.2404, 0.6247, 0.2413, 0.6247, 0.2413, 0.6266, 0.2404, 0.6266, 0.7404, 0.6247, 0.7587, 0.6247, 0.7587, 0.6266, 0.7404, 0.6266, 0.2212, 0.6247, 0.2221, 0.6247, 0.2221, 0.6266, 0.2212, 0.6266, 0.7596, 0.6247, 0.7779, 0.6247, 0.7779, 0.6266, 0.7596, 0.6266, 0.2019, 0.6247, 0.2029, 0.6247, 0.2029, 0.6266, 0.2019, 0.6266, 0.7788, 0.6247, 0.7971, 0.6247, 0.7971, 0.6266, 0.7788, 0.6266, 0.1827, 0.6247, 0.1837, 0.6247, 0.1837, 0.6266, 0.1827, 0.6266, 0.7981, 0.6247, 0.8163, 0.6247, 0.8163, 0.6266, 0.7981, 0.6266, 0.1635, 0.6247, 0.1644, 0.6247, 0.1644, 0.6266, 0.1635, 0.6266, 0.8173, 0.6247, 0.8356, 0.6247, 0.8356, 0.6266, 0.8173, 0.6266, 0.1442, 0.6247, 0.1452, 0.6247, 0.1452, 0.6266, 0.1442, 0.6266, 0.8365, 0.6247, 0.8548, 0.6247, 0.8548, 0.6266, 0.8365, 0.6266, 0.125, 0.6247, 0.126, 0.6247, 0.126, 0.6266, 0.125, 0.6266, 0.8558, 0.6247, 0.874, 0.6247, 0.874, 0.6266, 0.8558, 0.6266, 0.8558, 0.6006, 0.874, 0.6006, 0.874, 0.6247, 0.8558, 0.6247, 0.125, 0.6006, 0.126, 0.6006, 0.126, 0.6247, 0.125, 0.6247, 0.8365, 0.6006, 0.8548, 0.6006, 0.8548, 0.6247, 0.8365, 0.6247, 0.1442, 0.6006, 0.1452, 0.6006, 0.1452, 0.6247, 0.1442, 0.6247, 0.8173, 0.6006, 0.8356, 0.6006, 0.8356, 0.6247, 0.8173, 0.6247, 0.1635, 0.6006, 0.1644, 0.6006, 0.1644, 0.6247, 0.1635, 0.6247, 0.7981, 0.6006, 0.8163, 0.6006, 0.8163, 0.6247, 0.7981, 0.6247, 0.1827, 0.6006, 0.1837, 0.6006, 0.1837, 0.6247, 0.1827, 0.6247, 0.7788, 0.6006, 0.7971, 0.6006, 0.7971, 0.6247, 0.7788, 0.6247, 0.2019, 0.6006, 0.2029, 0.6006, 0.2029, 0.6247, 0.2019, 0.6247, 0.7596, 0.6006, 0.7779, 0.6006, 0.7779, 0.6247, 0.7596, 0.6247, 0.2212, 0.6006, 0.2221, 0.6006, 0.2221, 0.6247, 0.2212, 0.6247, 0.7404, 0.6006, 0.7587, 0.6006, 0.7587, 0.6247, 0.7404, 0.6247, 0.2404, 0.6006, 0.2413, 0.6006, 0.2413, 0.6247, 0.2404, 0.6247, 0.7212, 0.6006, 0.7394, 0.6006, 0.7394, 0.6247, 0.7212, 0.6247, 0.2596, 0.6006, 0.2606, 0.6006, 0.2606, 0.6247, 0.2596, 0.6247, 0.7019, 0.6006, 0.7202, 0.6006, 0.7202, 0.6247, 0.7019, 0.6247, 0.2788, 0.6006, 0.2798, 0.6006, 0.2798, 0.6247, 0.2788, 0.6247, 0.6827, 0.6006, 0.701, 0.6006, 0.701, 0.6247, 0.6827, 0.6247, 0.2981, 0.6006, 0.299, 0.6006, 0.299, 0.6247, 0.2981, 0.6247, 0.6635, 0.6006, 0.6817, 0.6006, 0.6817, 0.6247, 0.6635, 0.6247, 0.3173, 0.6006, 0.3183, 0.6006, 0.3183, 0.6247, 0.3173, 0.6247, 0.6442, 0.6006, 0.6538, 0.6006, 0.6538, 0.6247, 0.6442, 0.6247, 0.3365, 0.6006, 0.3462, 0.6006, 0.3462, 0.6247, 0.3365, 0.6247, 0.3622, 0.6006, 0.3686, 0.6006, 0.3686, 0.6247, 0.3622, 0.6247, 0.3558, 0.6006, 0.3622, 0.6006, 0.3622, 0.6247, 0.3558, 0.6247, 0.6314, 0.6006, 0.6378, 0.6006, 0.6378, 0.6247, 0.6314, 0.6247, 0.625, 0.6006, 0.6314, 0.6006, 0.6314, 0.6247, 0.625, 0.6247, 0.3462, 0.6006, 0.3558, 0.6006, 0.3558, 0.6247, 0.3462, 0.6247, 0.3183, 0.6006, 0.3365, 0.6006, 0.3365, 0.6247, 0.3183, 0.6247, 0.299, 0.6006, 0.3173, 0.6006, 0.3173, 0.6247, 0.299, 0.6247, 0.2798, 0.6006, 0.2981, 0.6006, 0.2981, 0.6247, 0.2798, 0.6247, 0.2606, 0.6006, 0.2788, 0.6006, 0.2788, 0.6247, 0.2606, 0.6247, 0.2413, 0.6006, 0.2596, 0.6006, 0.2596, 0.6247, 0.2413, 0.6247, 0.2221, 0.6006, 0.2404, 0.6006, 0.2404, 0.6247, 0.2221, 0.6247, 0.2029, 0.6006, 0.2212, 0.6006, 0.2212, 0.6247, 0.2029, 0.6247, 0.1837, 0.6006, 0.2019, 0.6006, 0.2019, 0.6247, 0.1837, 0.6247, 0.1644, 0.6006, 0.1827, 0.6006, 0.1827, 0.6247, 0.1644, 0.6247, 0.1452, 0.6006, 0.1635, 0.6006, 0.1635, 0.6247, 0.1452, 0.6247, 0.126, 0.6006, 0.1442, 0.6006, 0.1442, 0.6247, 0.126, 0.6247, 0.8548, 0.6006, 0.8558, 0.6006, 0.8558, 0.6247, 0.8548, 0.6247, 0.8356, 0.6006, 0.8365, 0.6006, 0.8365, 0.6247, 0.8356, 0.6247, 0.8163, 0.6006, 0.8173, 0.6006, 0.8173, 0.6247, 0.8163, 0.6247, 0.7971, 0.6006, 0.7981, 0.6006, 0.7981, 0.6247, 0.7971, 0.6247, 0.7779, 0.6006, 0.7788, 0.6006, 0.7788, 0.6247, 0.7779, 0.6247, 0.7587, 0.6006, 0.7596, 0.6006, 0.7596, 0.6247, 0.7587, 0.6247, 0.7394, 0.6006, 0.7404, 0.6006, 0.7404, 0.6247, 0.7394, 0.6247, 0.7202, 0.6006, 0.7212, 0.6006, 0.7212, 0.6247, 0.7202, 0.6247, 0.701, 0.6006, 0.7019, 0.6006, 0.7019, 0.6247, 0.701, 0.6247, 0.6817, 0.6006, 0.6827, 0.6006, 0.6827, 0.6247, 0.6817, 0.6247, 0.6538, 0.6006, 0.6635, 0.6006, 0.6635, 0.6247, 0.6538, 0.6247, 0.6378, 0.6006, 0.6442, 0.6006, 0.6442, 0.6247, 0.6378, 0.6247, 0.874, 0.6006, 0.875, 0.6006, 0.875, 0.6247, 0.874, 0.6247, 0.3686, 0.6006, 0.375, 0.6006, 0.375, 0.6247, 0.3686, 0.6247, 0.375, 0.6006, 0.625, 0.6006, 0.625, 0.6247, 0.375, 0.6247, 0.375, 0.1234, 0.625, 0.1234, 0.625, 0.1253, 0.375, 0.1253, 0.375, 0.06191, 0.625, 0.06191, 0.625, 0.09883, 0.375, 0.09883, 0.375, 0.6266, 0.625, 0.6266, 0.625, 0.6512, 0.375, 0.6512, 0.3686, 0.6266, 0.375, 0.6266, 0.375, 0.6512, 0.3686, 0.6512, 0.874, 0.6266, 0.875, 0.6266, 0.875, 0.6512, 0.874, 0.6512, 0.6378, 0.6266, 0.6442, 0.6266, 0.6442, 0.6512, 0.6378, 0.6512, 0.6538, 0.6266, 0.6635, 0.6266, 0.6635, 0.6512, 0.6538, 0.6512, 0.6817, 0.6266, 0.6827, 0.6266, 0.6827, 0.6512, 0.6817, 0.6512, 0.701, 0.6266, 0.7019, 0.6266, 0.7019, 0.6512, 0.701, 0.6512, 0.7202, 0.6266, 0.7212, 0.6266, 0.7212, 0.6512, 0.7202, 0.6512, 0.7394, 0.6266, 0.7404, 0.6266, 0.7404, 0.6512, 0.7394, 0.6512, 0.7587, 0.6266, 0.7596, 0.6266, 0.7596, 0.6512, 0.7587, 0.6512, 0.7779, 0.6266, 0.7788, 0.6266, 0.7788, 0.6512, 0.7779, 0.6512, 0.7971, 0.6266, 0.7981, 0.6266, 0.7981, 0.6512, 0.7971, 0.6512, 0.8163, 0.6266, 0.8173, 0.6266, 0.8173, 0.6512, 0.8163, 0.6512, 0.8356, 0.6266, 0.8365, 0.6266, 0.8365, 0.6512, 0.8356, 0.6512, 0.8548, 0.6266, 0.8558, 0.6266, 0.8558, 0.6512, 0.8548, 0.6512, 0.126, 0.6266, 0.1442, 0.6266, 0.1442, 0.6512, 0.126, 0.6512, 0.1452, 0.6266, 0.1635, 0.6266, 0.1635, 0.6512, 0.1452, 0.6512, 0.1644, 0.6266, 0.1827, 0.6266, 0.1827, 0.6512, 0.1644, 0.6512, 0.1837, 0.6266, 0.2019, 0.6266, 0.2019, 0.6512, 0.1837, 0.6512, 0.2029, 0.6266, 0.2212, 0.6266, 0.2212, 0.6512, 0.2029, 0.6512, 0.2221, 0.6266, 0.2404, 0.6266, 0.2404, 0.6512, 0.2221, 0.6512, 0.2413, 0.6266, 0.2596, 0.6266, 0.2596, 0.6512, 0.2413, 0.6512, 0.2606, 0.6266, 0.2788, 0.6266, 0.2788, 0.6512, 0.2606, 0.6512, 0.2798, 0.6266, 0.2981, 0.6266, 0.2981, 0.6512, 0.2798, 0.6512, 0.299, 0.6266, 0.3173, 0.6266, 0.3173, 0.6512, 0.299, 0.6512, 0.3183, 0.6266, 0.3365, 0.6266, 0.3365, 0.6512, 0.3183, 0.6512, 0.3462, 0.6266, 0.3558, 0.6266, 0.3558, 0.6512, 0.3462, 0.6512, 0.625, 0.6266, 0.6314, 0.6266, 0.6314, 0.6512, 0.625, 0.6512, 0.6314, 0.6266, 0.6378, 0.6266, 0.6378, 0.6512, 0.6314, 0.6512, 0.3558, 0.6266, 0.3622, 0.6266, 0.3622, 0.6512, 0.3558, 0.6512, 0.3622, 0.6266, 0.3686, 0.6266, 0.3686, 0.6512, 0.3622, 0.6512, 0.3365, 0.6266, 0.3462, 0.6266, 0.3462, 0.6512, 0.3365, 0.6512, 0.6442, 0.6266, 0.6538, 0.6266, 0.6538, 0.6512, 0.6442, 0.6512, 0.3173, 0.6266, 0.3183, 0.6266, 0.3183, 0.6512, 0.3173, 0.6512, 0.6635, 0.6266, 0.6817, 0.6266, 0.6817, 0.6512, 0.6635, 0.6512, 0.2981, 0.6266, 0.299, 0.6266, 0.299, 0.6512, 0.2981, 0.6512, 0.6827, 0.6266, 0.701, 0.6266, 0.701, 0.6512, 0.6827, 0.6512, 0.2788, 0.6266, 0.2798, 0.6266, 0.2798, 0.6512, 0.2788, 0.6512, 0.7019, 0.6266, 0.7202, 0.6266, 0.7202, 0.6512, 0.7019, 0.6512, 0.2596, 0.6266, 0.2606, 0.6266, 0.2606, 0.6512, 0.2596, 0.6512, 0.7212, 0.6266, 0.7394, 0.6266, 0.7394, 0.6512, 0.7212, 0.6512, 0.2404, 0.6266, 0.2413, 0.6266, 0.2413, 0.6512, 0.2404, 0.6512, 0.7404, 0.6266, 0.7587, 0.6266, 0.7587, 0.6512, 0.7404, 0.6512, 0.2212, 0.6266, 0.2221, 0.6266, 0.2221, 0.6512, 0.2212, 0.6512, 0.7596, 0.6266, 0.7779, 0.6266, 0.7779, 0.6512, 0.7596, 0.6512, 0.2019, 0.6266, 0.2029, 0.6266, 0.2029, 0.6512, 0.2019, 0.6512, 0.7788, 0.6266, 0.7971, 0.6266, 0.7971, 0.6512, 0.7788, 0.6512, 0.1827, 0.6266, 0.1837, 0.6266, 0.1837, 0.6512, 0.1827, 0.6512, 0.7981, 0.6266, 0.8163, 0.6266, 0.8163, 0.6512, 0.7981, 0.6512, 0.1635, 0.6266, 0.1644, 0.6266, 0.1644, 0.6512, 0.1635, 0.6512, 0.8173, 0.6266, 0.8356, 0.6266, 0.8356, 0.6512, 0.8173, 0.6512, 0.1442, 0.6266, 0.1452, 0.6266, 0.1452, 0.6512, 0.1442, 0.6512, 0.8365, 0.6266, 0.8548, 0.6266, 0.8548, 0.6512, 0.8365, 0.6512, 0.125, 0.6266, 0.126, 0.6266, 0.126, 0.6512, 0.125, 0.6512, 0.8558, 0.6266, 0.874, 0.6266, 0.874, 0.6512, 0.8558, 0.6512, 0.375, 0.5643, 0.625, 0.5643, 0.625, 0.6006, 0.375, 0.6006, 0.3686, 0.5643, 0.375, 0.5643, 0.375, 0.6006, 0.3686, 0.6006, 0.874, 0.5643, 0.875, 0.5643, 0.875, 0.6006, 0.874, 0.6006, 0.6378, 0.5643, 0.6442, 0.5643, 0.6442, 0.6006, 0.6378, 0.6006, 0.6538, 0.5643, 0.6635, 0.5643, 0.6635, 0.6006, 0.6538, 0.6006, 0.6817, 0.5643, 0.6827, 0.5643, 0.6827, 0.6006, 0.6817, 0.6006, 0.701, 0.5643, 0.7019, 0.5643, 0.7019, 0.6006, 0.701, 0.6006, 0.7202, 0.5643, 0.7212, 0.5643, 0.7212, 0.6006, 0.7202, 0.6006, 0.7394, 0.5643, 0.7404, 0.5643, 0.7404, 0.6006, 0.7394, 0.6006, 0.7587, 0.5643, 0.7596, 0.5643, 0.7596, 0.6006, 0.7587, 0.6006, 0.7779, 0.5643, 0.7788, 0.5643, 0.7788, 0.6006, 0.7779, 0.6006, 0.7971, 0.5643, 0.7981, 0.5643, 0.7981, 0.6006, 0.7971, 0.6006, 0.8163, 0.5643, 0.8173, 0.5643, 0.8173, 0.6006, 0.8163, 0.6006, 0.8356, 0.5643, 0.8365, 0.5643, 0.8365, 0.6006, 0.8356, 0.6006, 0.8548, 0.5643, 0.8558, 0.5643, 0.8558, 0.6006, 0.8548, 0.6006, 0.126, 0.5643, 0.1442, 0.5643, 0.1442, 0.6006, 0.126, 0.6006, 0.1452, 0.5643, 0.1635, 0.5643, 0.1635, 0.6006, 0.1452, 0.6006, 0.1644, 0.5643, 0.1827, 0.5643, 0.1827, 0.6006, 0.1644, 0.6006, 0.1837, 0.5643, 0.2019, 0.5643, 0.2019, 0.6006, 0.1837, 0.6006, 0.2029, 0.5643, 0.2212, 0.5643, 0.2212, 0.6006, 0.2029, 0.6006, 0.2221, 0.5643, 0.2404, 0.5643, 0.2404, 0.6006, 0.2221, 0.6006, 0.2413, 0.5643, 0.2596, 0.5643, 0.2596, 0.6006, 0.2413, 0.6006, 0.2606, 0.5643, 0.2788, 0.5643, 0.2788, 0.6006, 0.2606, 0.6006, 0.2798, 0.5643, 0.2981, 0.5643, 0.2981, 0.6006, 0.2798, 0.6006, 0.299, 0.5643, 0.3173, 0.5643, 0.3173, 0.6006, 0.299, 0.6006, 0.3183, 0.5643, 0.3365, 0.5643, 0.3365, 0.6006, 0.3183, 0.6006, 0.3462, 0.5643, 0.3558, 0.5643, 0.3558, 0.6006, 0.3462, 0.6006, 0.625, 0.5643, 0.6314, 0.5643, 0.6314, 0.6006, 0.625, 0.6006, 0.6314, 0.5643, 0.6378, 0.5643, 0.6378, 0.6006, 0.6314, 0.6006, 0.3558, 0.5643, 0.3622, 0.5643, 0.3622, 0.6006, 0.3558, 0.6006, 0.3622, 0.5643, 0.3686, 0.5643, 0.3686, 0.6006, 0.3622, 0.6006, 0.3365, 0.5643, 0.3462, 0.5643, 0.3462, 0.6006, 0.3365, 0.6006, 0.6442, 0.5643, 0.6538, 0.5643, 0.6538, 0.6006, 0.6442, 0.6006, 0.3173, 0.5643, 0.3183, 0.5643, 0.3183, 0.6006, 0.3173, 0.6006, 0.6635, 0.5643, 0.6817, 0.5643, 0.6817, 0.6006, 0.6635, 0.6006, 0.2981, 0.5643, 0.299, 0.5643, 0.299, 0.6006, 0.2981, 0.6006, 0.6827, 0.5643, 0.701, 0.5643, 0.701, 0.6006, 0.6827, 0.6006, 0.2788, 0.5643, 0.2798, 0.5643, 0.2798, 0.6006, 0.2788, 0.6006, 0.7019, 0.5643, 0.7202, 0.5643, 0.7202, 0.6006, 0.7019, 0.6006, 0.2596, 0.5643, 0.2606, 0.5643, 0.2606, 0.6006, 0.2596, 0.6006, 0.7212, 0.5643, 0.7394, 0.5643, 0.7394, 0.6006, 0.7212, 0.6006, 0.2404, 0.5643, 0.2413, 0.5643, 0.2413, 0.6006, 0.2404, 0.6006, 0.7404, 0.5643, 0.7587, 0.5643, 0.7587, 0.6006, 0.7404, 0.6006, 0.2212, 0.5643, 0.2221, 0.5643, 0.2221, 0.6006, 0.2212, 0.6006, 0.7596, 0.5643, 0.7779, 0.5643, 0.7779, 0.6006, 0.7596, 0.6006, 0.2019, 0.5643, 0.2029, 0.5643, 0.2029, 0.6006, 0.2019, 0.6006, 0.7788, 0.5643, 0.7971, 0.5643, 0.7971, 0.6006, 0.7788, 0.6006, 0.1827, 0.5643, 0.1837, 0.5643, 0.1837, 0.6006, 0.1827, 0.6006, 0.7981, 0.5643, 0.8163, 0.5643, 0.8163, 0.6006, 0.7981, 0.6006, 0.1635, 0.5643, 0.1644, 0.5643, 0.1644, 0.6006, 0.1635, 0.6006, 0.8173, 0.5643, 0.8356, 0.5643, 0.8356, 0.6006, 0.8173, 0.6006, 0.1442, 0.5643, 0.1452, 0.5643, 0.1452, 0.6006, 0.1442, 0.6006, 0.8365, 0.5643, 0.8548, 0.5643, 0.8548, 0.6006, 0.8365, 0.6006, 0.125, 0.5643, 0.126, 0.5643, 0.126, 0.6006, 0.125, 0.6006, 0.8558, 0.5643, 0.874, 0.5643, 0.874, 0.6006, 0.8558, 0.6006, 0.375, 0.1253, 0.625, 0.1253, 0.625, 0.1494, 0.375, 0.1494, 0.375, 0.0, 0.625, 0.0, 0.625, 0.00125, 0.375, 0.00125, 0.8558, 0.725, 0.874, 0.725, 0.874, 0.7487, 0.8558, 0.7487, 0.125, 0.725, 0.126, 0.725, 0.126, 0.7487, 0.125, 0.7487, 0.8365, 0.725, 0.8548, 0.725, 0.8548, 0.7487, 0.8365, 0.7487, 0.1442, 0.725, 0.1452, 0.725, 0.1452, 0.7487, 0.1442, 0.7487, 0.8173, 0.725, 0.8356, 0.725, 0.8356, 0.7487, 0.8173, 0.7487, 0.1635, 0.725, 0.1644, 0.725, 0.1644, 0.7487, 0.1635, 0.7487, 0.7981, 0.725, 0.8163, 0.725, 0.8163, 0.7487, 0.7981, 0.7487, 0.1827, 0.725, 0.1837, 0.725, 0.1837, 0.7487, 0.1827, 0.7487, 0.7788, 0.725, 0.7971, 0.725, 0.7971, 0.7487, 0.7788, 0.7487, 0.2019, 0.725, 0.2029, 0.725, 0.2029, 0.7487, 0.2019, 0.7487, 0.7596, 0.725, 0.7779, 0.725, 0.7779, 0.7487, 0.7596, 0.7487, 0.2212, 0.725, 0.2221, 0.725, 0.2221, 0.7487, 0.2212, 0.7487, 0.7404, 0.725, 0.7587, 0.725, 0.7587, 0.7487, 0.7404, 0.7487, 0.2404, 0.725, 0.2413, 0.725, 0.2413, 0.7487, 0.2404, 0.7487, 0.7212, 0.725, 0.7394, 0.725, 0.7394, 0.7487, 0.7212, 0.7487, 0.2596, 0.725, 0.2606, 0.725, 0.2606, 0.7487, 0.2596, 0.7487, 0.7019, 0.725, 0.7202, 0.725, 0.7202, 0.7487, 0.7019, 0.7487, 0.2788, 0.725, 0.2798, 0.725, 0.2798, 0.7487, 0.2788, 0.7487, 0.6827, 0.725, 0.701, 0.725, 0.701, 0.7487, 0.6827, 0.7487, 0.2981, 0.725, 0.299, 0.725, 0.299, 0.7487, 0.2981, 0.7487, 0.6635, 0.725, 0.6817, 0.725, 0.6817, 0.7487, 0.6635, 0.7487, 0.3173, 0.725, 0.3183, 0.725, 0.3183, 0.7487, 0.3173, 0.7487, 0.6442, 0.725, 0.6538, 0.725, 0.6538, 0.7487, 0.6442, 0.7487, 0.3365, 0.725, 0.3462, 0.725, 0.3462, 0.7487, 0.3365, 0.7487, 0.3622, 0.725, 0.3686, 0.725, 0.3686, 0.7487, 0.3622, 0.7487, 0.3558, 0.725, 0.3622, 0.725, 0.3622, 0.7487, 0.3558, 0.7487, 0.6314, 0.725, 0.6378, 0.725, 0.6378, 0.7487, 0.6314, 0.7487, 0.625, 0.725, 0.6314, 0.725, 0.6314, 0.7487, 0.625, 0.7487, 0.3462, 0.725, 0.3558, 0.725, 0.3558, 0.7487, 0.3462, 0.7487, 0.3183, 0.725, 0.3365, 0.725, 0.3365, 0.7487, 0.3183, 0.7487, 0.299, 0.725, 0.3173, 0.725, 0.3173, 0.7487, 0.299, 0.7487, 0.2798, 0.725, 0.2981, 0.725, 0.2981, 0.7487, 0.2798, 0.7487, 0.2606, 0.725, 0.2788, 0.725, 0.2788, 0.7487, 0.2606, 0.7487, 0.2413, 0.725, 0.2596, 0.725, 0.2596, 0.7487, 0.2413, 0.7487, 0.2221, 0.725, 0.2404, 0.725, 0.2404, 0.7487, 0.2221, 0.7487, 0.2029, 0.725, 0.2212, 0.725, 0.2212, 0.7487, 0.2029, 0.7487, 0.1837, 0.725, 0.2019, 0.725, 0.2019, 0.7487, 0.1837, 0.7487, 0.1644, 0.725, 0.1827, 0.725, 0.1827, 0.7487, 0.1644, 0.7487, 0.1452, 0.725, 0.1635, 0.725, 0.1635, 0.7487, 0.1452, 0.7487, 0.126, 0.725, 0.1442, 0.725, 0.1442, 0.7487, 0.126, 0.7487, 0.8548, 0.725, 0.8558, 0.725, 0.8558, 0.7487, 0.8548, 0.7487, 0.8356, 0.725, 0.8365, 0.725, 0.8365, 0.7487, 0.8356, 0.7487, 0.8163, 0.725, 0.8173, 0.725, 0.8173, 0.7487, 0.8163, 0.7487, 0.7971, 0.725, 0.7981, 0.725, 0.7981, 0.7487, 0.7971, 0.7487, 0.7779, 0.725, 0.7788, 0.725, 0.7788, 0.7487, 0.7779, 0.7487, 0.7587, 0.725, 0.7596, 0.725, 0.7596, 0.7487, 0.7587, 0.7487, 0.7394, 0.725, 0.7404, 0.725, 0.7404, 0.7487, 0.7394, 0.7487, 0.7202, 0.725, 0.7212, 0.725, 0.7212, 0.7487, 0.7202, 0.7487, 0.701, 0.725, 0.7019, 0.725, 0.7019, 0.7487, 0.701, 0.7487, 0.6817, 0.725, 0.6827, 0.725, 0.6827, 0.7487, 0.6817, 0.7487, 0.6538, 0.725, 0.6635, 0.725, 0.6635, 0.7487, 0.6538, 0.7487, 0.6378, 0.725, 0.6442, 0.725, 0.6442, 0.7487, 0.6378, 0.7487, 0.874, 0.725, 0.875, 0.725, 0.875, 0.7487, 0.874, 0.7487, 0.3686, 0.725, 0.375, 0.725, 0.375, 0.7487, 0.3686, 0.7487, 0.375, 0.725, 0.625, 0.725, 0.625, 0.7487, 0.375, 0.7487, 0.8558, 0.5, 0.874, 0.5, 0.874, 0.5014, 0.8558, 0.5014, 0.125, 0.5, 0.126, 0.5, 0.126, 0.5014, 0.125, 0.5014, 0.8365, 0.5, 0.8548, 0.5, 0.8548, 0.5014, 0.8365, 0.5014, 0.1442, 0.5, 0.1452, 0.5, 0.1452, 0.5014, 0.1442, 0.5014, 0.8173, 0.5, 0.8356, 0.5, 0.8356, 0.5014, 0.8173, 0.5014, 0.1635, 0.5, 0.1644, 0.5, 0.1644, 0.5014, 0.1635, 0.5014, 0.7981, 0.5, 0.8163, 0.5, 0.8163, 0.5014, 0.7981, 0.5014, 0.1827, 0.5, 0.1837, 0.5, 0.1837, 0.5014, 0.1827, 0.5014, 0.7788, 0.5, 0.7971, 0.5, 0.7971, 0.5014, 0.7788, 0.5014, 0.2019, 0.5, 0.2029, 0.5, 0.2029, 0.5014, 0.2019, 0.5014, 0.7596, 0.5, 0.7779, 0.5, 0.7779, 0.5014, 0.7596, 0.5014, 0.2212, 0.5, 0.2221, 0.5, 0.2221, 0.5014, 0.2212, 0.5014, 0.7404, 0.5, 0.7587, 0.5, 0.7587, 0.5014, 0.7404, 0.5014, 0.2404, 0.5, 0.2413, 0.5, 0.2413, 0.5014, 0.2404, 0.5014, 0.7212, 0.5, 0.7394, 0.5, 0.7394, 0.5014, 0.7212, 0.5014, 0.2596, 0.5, 0.2606, 0.5, 0.2606, 0.5014, 0.2596, 0.5014, 0.7019, 0.5, 0.7202, 0.5, 0.7202, 0.5014, 0.7019, 0.5014, 0.2788, 0.5, 0.2798, 0.5, 0.2798, 0.5014, 0.2788, 0.5014, 0.6827, 0.5, 0.701, 0.5, 0.701, 0.5014, 0.6827, 0.5014, 0.2981, 0.5, 0.299, 0.5, 0.299, 0.5014, 0.2981, 0.5014, 0.6635, 0.5, 0.6817, 0.5, 0.6817, 0.5014, 0.6635, 0.5014, 0.3173, 0.5, 0.3183, 0.5, 0.3183, 0.5014, 0.3173, 0.5014, 0.6442, 0.5, 0.6538, 0.5, 0.6538, 0.5014, 0.6442, 0.5014, 0.3365, 0.5, 0.3462, 0.5, 0.3462, 0.5014, 0.3365, 0.5014, 0.3622, 0.5, 0.3686, 0.5, 0.3686, 0.5014, 0.3622, 0.5014, 0.3558, 0.5, 0.3622, 0.5, 0.3622, 0.5014, 0.3558, 0.5014, 0.6314, 0.5, 0.6378, 0.5, 0.6378, 0.5014, 0.6314, 0.5014, 0.625, 0.5, 0.6314, 0.5, 0.6314, 0.5014, 0.625, 0.5014, 0.3462, 0.5, 0.3558, 0.5, 0.3558, 0.5014, 0.3462, 0.5014, 0.3183, 0.5, 0.3365, 0.5, 0.3365, 0.5014, 0.3183, 0.5014, 0.299, 0.5, 0.3173, 0.5, 0.3173, 0.5014, 0.299, 0.5014, 0.2798, 0.5, 0.2981, 0.5, 0.2981, 0.5014, 0.2798, 0.5014, 0.2606, 0.5, 0.2788, 0.5, 0.2788, 0.5014, 0.2606, 0.5014, 0.2413, 0.5, 0.2596, 0.5, 0.2596, 0.5014, 0.2413, 0.5014, 0.2221, 0.5, 0.2404, 0.5, 0.2404, 0.5014, 0.2221, 0.5014, 0.2029, 0.5, 0.2212, 0.5, 0.2212, 0.5014, 0.2029, 0.5014, 0.1837, 0.5, 0.2019, 0.5, 0.2019, 0.5014, 0.1837, 0.5014, 0.1644, 0.5, 0.1827, 0.5, 0.1827, 0.5014, 0.1644, 0.5014, 0.1452, 0.5, 0.1635, 0.5, 0.1635, 0.5014, 0.1452, 0.5014, 0.126, 0.5, 0.1442, 0.5, 0.1442, 0.5014, 0.126, 0.5014, 0.8548, 0.5, 0.8558, 0.5, 0.8558, 0.5014, 0.8548, 0.5014, 0.8356, 0.5, 0.8365, 0.5, 0.8365, 0.5014, 0.8356, 0.5014, 0.8163, 0.5, 0.8173, 0.5, 0.8173, 0.5014, 0.8163, 0.5014, 0.7971, 0.5, 0.7981, 0.5, 0.7981, 0.5014, 0.7971, 0.5014, 0.7779, 0.5, 0.7788, 0.5, 0.7788, 0.5014, 0.7779, 0.5014, 0.7587, 0.5, 0.7596, 0.5, 0.7596, 0.5014, 0.7587, 0.5014, 0.7394, 0.5, 0.7404, 0.5, 0.7404, 0.5014, 0.7394, 0.5014, 0.7202, 0.5, 0.7212, 0.5, 0.7212, 0.5014, 0.7202, 0.5014, 0.701, 0.5, 0.7019, 0.5, 0.7019, 0.5014, 0.701, 0.5014, 0.6817, 0.5, 0.6827, 0.5, 0.6827, 0.5014, 0.6817, 0.5014, 0.6538, 0.5, 0.6635, 0.5, 0.6635, 0.5014, 0.6538, 0.5014, 0.6378, 0.5, 0.6442, 0.5, 0.6442, 0.5014, 0.6378, 0.5014, 0.874, 0.5, 0.875, 0.5, 0.875, 0.5014, 0.874, 0.5014, 0.3686, 0.5, 0.375, 0.5, 0.375, 0.5014, 0.3686, 0.5014, 0.375, 0.5, 0.625, 0.5, 0.625, 0.5014, 0.375, 0.5014, 0.375, 0.2219, 0.625, 0.2219, 0.625, 0.2486, 0.375, 0.2486, 0.8558, 0.5281, 0.874, 0.5281, 0.874, 0.5643, 0.8558, 0.5643, 0.125, 0.5281, 0.126, 0.5281, 0.126, 0.5643, 0.125, 0.5643, 0.8365, 0.5281, 0.8548, 0.5281, 0.8548, 0.5643, 0.8365, 0.5643, 0.1442, 0.5281, 0.1452, 0.5281, 0.1452, 0.5643, 0.1442, 0.5643, 0.8173, 0.5281, 0.8356, 0.5281, 0.8356, 0.5643, 0.8173, 0.5643, 0.1635, 0.5281, 0.1644, 0.5281, 0.1644, 0.5643, 0.1635, 0.5643, 0.7981, 0.5281, 0.8163, 0.5281, 0.8163, 0.5643, 0.7981, 0.5643, 0.1827, 0.5281, 0.1837, 0.5281, 0.1837, 0.5643, 0.1827, 0.5643, 0.7788, 0.5281, 0.7971, 0.5281, 0.7971, 0.5643, 0.7788, 0.5643, 0.2019, 0.5281, 0.2029, 0.5281, 0.2029, 0.5643, 0.2019, 0.5643, 0.7596, 0.5281, 0.7779, 0.5281, 0.7779, 0.5643, 0.7596, 0.5643, 0.2212, 0.5281, 0.2221, 0.5281, 0.2221, 0.5643, 0.2212, 0.5643, 0.7404, 0.5281, 0.7587, 0.5281, 0.7587, 0.5643, 0.7404, 0.5643, 0.2404, 0.5281, 0.2413, 0.5281, 0.2413, 0.5643, 0.2404, 0.5643, 0.7212, 0.5281, 0.7394, 0.5281, 0.7394, 0.5643, 0.7212, 0.5643, 0.2596, 0.5281, 0.2606, 0.5281, 0.2606, 0.5643, 0.2596, 0.5643, 0.7019, 0.5281, 0.7202, 0.5281, 0.7202, 0.5643, 0.7019, 0.5643, 0.2788, 0.5281, 0.2798, 0.5281, 0.2798, 0.5643, 0.2788, 0.5643, 0.6827, 0.5281, 0.701, 0.5281, 0.701, 0.5643, 0.6827, 0.5643, 0.2981, 0.5281, 0.299, 0.5281, 0.299, 0.5643, 0.2981, 0.5643, 0.6635, 0.5281, 0.6817, 0.5281, 0.6817, 0.5643, 0.6635, 0.5643, 0.3173, 0.5281, 0.3183, 0.5281, 0.3183, 0.5643, 0.3173, 0.5643, 0.6442, 0.5281, 0.6538, 0.5281, 0.6538, 0.5643, 0.6442, 0.5643, 0.3365, 0.5281, 0.3462, 0.5281, 0.3462, 0.5643, 0.3365, 0.5643, 0.3622, 0.5281, 0.3686, 0.5281, 0.3686, 0.5643, 0.3622, 0.5643, 0.3558, 0.5281, 0.3622, 0.5281, 0.3622, 0.5643, 0.3558, 0.5643, 0.6314, 0.5281, 0.6378, 0.5281, 0.6378, 0.5643, 0.6314, 0.5643, 0.625, 0.5281, 0.6314, 0.5281, 0.6314, 0.5643, 0.625, 0.5643, 0.3462, 0.5281, 0.3558, 0.5281, 0.3558, 0.5643, 0.3462, 0.5643, 0.3183, 0.5281, 0.3365, 0.5281, 0.3365, 0.5643, 0.3183, 0.5643, 0.299, 0.5281, 0.3173, 0.5281, 0.3173, 0.5643, 0.299, 0.5643, 0.2798, 0.5281, 0.2981, 0.5281, 0.2981, 0.5643, 0.2798, 0.5643, 0.2606, 0.5281, 0.2788, 0.5281, 0.2788, 0.5643, 0.2606, 0.5643, 0.2413, 0.5281, 0.2596, 0.5281, 0.2596, 0.5643, 0.2413, 0.5643, 0.2221, 0.5281, 0.2404, 0.5281, 0.2404, 0.5643, 0.2221, 0.5643, 0.2029, 0.5281, 0.2212, 0.5281, 0.2212, 0.5643, 0.2029, 0.5643, 0.1837, 0.5281, 0.2019, 0.5281, 0.2019, 0.5643, 0.1837, 0.5643, 0.1644, 0.5281, 0.1827, 0.5281, 0.1827, 0.5643, 0.1644, 0.5643, 0.1452, 0.5281, 0.1635, 0.5281, 0.1635, 0.5643, 0.1452, 0.5643, 0.126, 0.5281, 0.1442, 0.5281, 0.1442, 0.5643, 0.126, 0.5643, 0.8548, 0.5281, 0.8558, 0.5281, 0.8558, 0.5643, 0.8548, 0.5643, 0.8356, 0.5281, 0.8365, 0.5281, 0.8365, 0.5643, 0.8356, 0.5643, 0.8163, 0.5281, 0.8173, 0.5281, 0.8173, 0.5643, 0.8163, 0.5643, 0.7971, 0.5281, 0.7981, 0.5281, 0.7981, 0.5643, 0.7971, 0.5643, 0.7779, 0.5281, 0.7788, 0.5281, 0.7788, 0.5643, 0.7779, 0.5643, 0.7587, 0.5281, 0.7596, 0.5281, 0.7596, 0.5643, 0.7587, 0.5643, 0.7394, 0.5281, 0.7404, 0.5281, 0.7404, 0.5643, 0.7394, 0.5643, 0.7202, 0.5281, 0.7212, 0.5281, 0.7212, 0.5643, 0.7202, 0.5643, 0.701, 0.5281, 0.7019, 0.5281, 0.7019, 0.5643, 0.701, 0.5643, 0.6817, 0.5281, 0.6827, 0.5281, 0.6827, 0.5643, 0.6817, 0.5643, 0.6538, 0.5281, 0.6635, 0.5281, 0.6635, 0.5643, 0.6538, 0.5643, 0.6378, 0.5281, 0.6442, 0.5281, 0.6442, 0.5643, 0.6378, 0.5643, 0.874, 0.5281, 0.875, 0.5281, 0.875, 0.5643, 0.874, 0.5643, 0.3686, 0.5281, 0.375, 0.5281, 0.375, 0.5643, 0.3686, 0.5643, 0.375, 0.5281, 0.625, 0.5281, 0.625, 0.5643, 0.375, 0.5643, 0.375, 0.1494, 0.625, 0.1494, 0.625, 0.1857, 0.375, 0.1857, 0.375, 0.025, 0.625, 0.025, 0.625, 0.06191, 0.375, 0.06191, 0.375, 0.6512, 0.625, 0.6512, 0.625, 0.6881, 0.375, 0.6881, 0.3686, 0.6512, 0.375, 0.6512, 0.375, 0.6881, 0.3686, 0.6881, 0.874, 0.6512, 0.875, 0.6512, 0.875, 0.6881, 0.874, 0.6881, 0.6378, 0.6512, 0.6442, 0.6512, 0.6442, 0.6881, 0.6378, 0.6881, 0.6538, 0.6512, 0.6635, 0.6512, 0.6635, 0.6881, 0.6538, 0.6881, 0.6817, 0.6512, 0.6827, 0.6512, 0.6827, 0.6881, 0.6817, 0.6881, 0.701, 0.6512, 0.7019, 0.6512, 0.7019, 0.6881, 0.701, 0.6881, 0.7202, 0.6512, 0.7212, 0.6512, 0.7212, 0.6881, 0.7202, 0.6881, 0.7394, 0.6512, 0.7404, 0.6512, 0.7404, 0.6881, 0.7394, 0.6881, 0.7587, 0.6512, 0.7596, 0.6512, 0.7596, 0.6881, 0.7587, 0.6881, 0.7779, 0.6512, 0.7788, 0.6512, 0.7788, 0.6881, 0.7779, 0.6881, 0.7971, 0.6512, 0.7981, 0.6512, 0.7981, 0.6881, 0.7971, 0.6881, 0.8163, 0.6512, 0.8173, 0.6512, 0.8173, 0.6881, 0.8163, 0.6881, 0.8356, 0.6512, 0.8365, 0.6512, 0.8365, 0.6881, 0.8356, 0.6881, 0.8548, 0.6512, 0.8558, 0.6512, 0.8558, 0.6881, 0.8548, 0.6881, 0.126, 0.6512, 0.1442, 0.6512, 0.1442, 0.6881, 0.126, 0.6881, 0.1452, 0.6512, 0.1635, 0.6512, 0.1635, 0.6881, 0.1452, 0.6881, 0.1644, 0.6512, 0.1827, 0.6512, 0.1827, 0.6881, 0.1644, 0.6881, 0.1837, 0.6512, 0.2019, 0.6512, 0.2019, 0.6881, 0.1837, 0.6881, 0.2029, 0.6512, 0.2212, 0.6512, 0.2212, 0.6881, 0.2029, 0.6881, 0.2221, 0.6512, 0.2404, 0.6512, 0.2404, 0.6881, 0.2221, 0.6881, 0.2413, 0.6512, 0.2596, 0.6512, 0.2596, 0.6881, 0.2413, 0.6881, 0.2606, 0.6512, 0.2788, 0.6512, 0.2788, 0.6881, 0.2606, 0.6881, 0.2798, 0.6512, 0.2981, 0.6512, 0.2981, 0.6881, 0.2798, 0.6881, 0.299, 0.6512, 0.3173, 0.6512, 0.3173, 0.6881, 0.299, 0.6881, 0.3183, 0.6512, 0.3365, 0.6512, 0.3365, 0.6881, 0.3183, 0.6881, 0.3462, 0.6512, 0.3558, 0.6512, 0.3558, 0.6881, 0.3462, 0.6881, 0.625, 0.6512, 0.6314, 0.6512, 0.6314, 0.6881, 0.625, 0.6881, 0.6314, 0.6512, 0.6378, 0.6512, 0.6378, 0.6881, 0.6314, 0.6881, 0.3558, 0.6512, 0.3622, 0.6512, 0.3622, 0.6881, 0.3558, 0.6881, 0.3622, 0.6512, 0.3686, 0.6512, 0.3686, 0.6881, 0.3622, 0.6881, 0.3365, 0.6512, 0.3462, 0.6512, 0.3462, 0.6881, 0.3365, 0.6881, 0.6442, 0.6512, 0.6538, 0.6512, 0.6538, 0.6881, 0.6442, 0.6881, 0.3173, 0.6512, 0.3183, 0.6512, 0.3183, 0.6881, 0.3173, 0.6881, 0.6635, 0.6512, 0.6817, 0.6512, 0.6817, 0.6881, 0.6635, 0.6881, 0.2981, 0.6512, 0.299, 0.6512, 0.299, 0.6881, 0.2981, 0.6881, 0.6827, 0.6512, 0.701, 0.6512, 0.701, 0.6881, 0.6827, 0.6881, 0.2788, 0.6512, 0.2798, 0.6512, 0.2798, 0.6881, 0.2788, 0.6881, 0.7019, 0.6512, 0.7202, 0.6512, 0.7202, 0.6881, 0.7019, 0.6881, 0.2596, 0.6512, 0.2606, 0.6512, 0.2606, 0.6881, 0.2596, 0.6881, 0.7212, 0.6512, 0.7394, 0.6512, 0.7394, 0.6881, 0.7212, 0.6881, 0.2404, 0.6512, 0.2413, 0.6512, 0.2413, 0.6881, 0.2404, 0.6881, 0.7404, 0.6512, 0.7587, 0.6512, 0.7587, 0.6881, 0.7404, 0.6881, 0.2212, 0.6512, 0.2221, 0.6512, 0.2221, 0.6881, 0.2212, 0.6881, 0.7596, 0.6512, 0.7779, 0.6512, 0.7779, 0.6881, 0.7596, 0.6881, 0.2019, 0.6512, 0.2029, 0.6512, 0.2029, 0.6881, 0.2019, 0.6881, 0.7788, 0.6512, 0.7971, 0.6512, 0.7971, 0.6881, 0.7788, 0.6881, 0.1827, 0.6512, 0.1837, 0.6512, 0.1837, 0.6881, 0.1827, 0.6881, 0.7981, 0.6512, 0.8163, 0.6512, 0.8163, 0.6881, 0.7981, 0.6881, 0.1635, 0.6512, 0.1644, 0.6512, 0.1644, 0.6881, 0.1635, 0.6881, 0.8173, 0.6512, 0.8356, 0.6512, 0.8356, 0.6881, 0.8173, 0.6881, 0.1442, 0.6512, 0.1452, 0.6512, 0.1452, 0.6881, 0.1442, 0.6881, 0.8365, 0.6512, 0.8548, 0.6512, 0.8548, 0.6881, 0.8365, 0.6881, 0.125, 0.6512, 0.126, 0.6512, 0.126, 0.6881, 0.125, 0.6881, 0.8558, 0.6512, 0.874, 0.6512, 0.874, 0.6881, 0.8558, 0.6881])
me_cube_003.materials.append(mat_asphalt)
me_cube_003.materials.append(mat_yellow)
me_cube_003.update()

# ---- objects
ob_light = bpy.data.objects.new('Light', light_light)
ob_camera = bpy.data.objects.new('Camera', cam_camera)
ob_humandimensions = bpy.data.objects.new('HumanDimensions', me_cube_001)
ob_cardimensions = bpy.data.objects.new('CarDimensions', me_cube_002)
ob_cube = bpy.data.objects.new('Cube', me_cube_003)

# ---- transforms, parenting, visibility, modifiers, constraints
ob_light.location = (4.076, 1.005, 5.904)
ob_light.rotation_euler = (0.6503, 0.05522, 1.866)
ob_light.lock_rotations_4d = False
ob_light.empty_display_type = 'ARROWS'
ob_light.color = (0.0, 0.0, 0.0, 0.0)
ob_light.lineart.crease_threshold = 0.0
ob_camera.location = (7.359, -6.926, 4.958)
ob_camera.rotation_euler = (1.109, 0.0, 0.8149)
ob_camera.lock_rotations_4d = False
ob_camera.empty_display_type = 'ARROWS'
ob_camera.color = (0.0, 0.0, 0.0, 0.0)
ob_camera.display_type = 'WIRE'
ob_camera.lineart.crease_threshold = 0.0
ob_humandimensions.location = (0.0, 0.0, 1.0)
ob_humandimensions.scale = (0.5, 0.5, 1.0)
ob_cardimensions.location = (0.0, 18.0, 0.65)
ob_cardimensions.scale = (1.0, 2.0, 0.6)
ob_cube.location = (0.0, 0.0, 0.0)
ob_cube.scale = (20.0, 20.0, 0.05)

# ---- collection membership
col_collection.objects.link(ob_light)
col_collection.objects.link(ob_camera)
col_collection.objects.link(ob_humandimensions)
col_collection.objects.link(ob_cardimensions)
col_collection.objects.link(ob_cube)

# ---- scene / render settings (as saved in the file)
scene.camera = ob_camera
scene.frame_start = 1; scene.frame_end = 250; scene.frame_set(1)
scene.render.engine = 'BLENDER_EEVEE_NEXT'
scene.cycles.sampling_pattern = 'TABULATED_SOBOL'
scene.cycles.use_light_tree = False
scene.view_settings.view_transform = 'Filmic'
bpy.context.view_layer.update()
